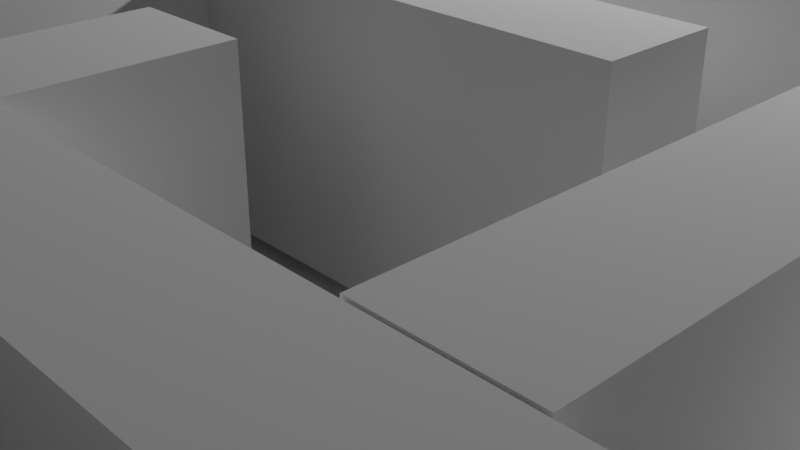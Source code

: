 # Source: labyrinth.blend  (saved by Blender 2.82.7; exported with 4.5.12 LTS)
import bpy
from mathutils import Matrix  # noqa: F401  (used for matrix-valued properties, if any)

bpy.ops.wm.read_factory_settings(use_empty=True)
scene = bpy.context.scene
scene.name = 'Scene'

# ---- collections
col_collection = bpy.data.collections.new('Collection'); scene.collection.children.link(col_collection)
col_maze_inner = bpy.data.collections.new('maze_inner'); scene.collection.children.link(col_maze_inner)

# ---- materials (node trees are filled in below, after node groups)
mat_material = bpy.data.materials.new('Material')
mat_material.alpha_threshold = 0.0
mat_material.use_transparent_shadow = False
mat_material.line_color = (0.0, 0.0, 0.0, 1.0)

# ---- material node trees
mat_material.use_nodes = True; mat_material.node_tree.nodes.clear()
_N = mat_material.node_tree.nodes; _L = mat_material.node_tree.links
n0 = _N.new('ShaderNodeOutputMaterial'); n0.name = 'Material Output'; n0.location = (300, 300)
n1 = _N.new('ShaderNodeBsdfPrincipled'); n1.name = 'Principled BSDF'; n1.location = (10, 300)
n1.distribution = 'GGX'
n1.subsurface_method = 'BURLEY'
n1.inputs[2].default_value = 0.4
n1.inputs[3].default_value = 1.45
n1.inputs[27].default_value = (0.0, 0.0, 0.0, 1.0)
n1.inputs[28].default_value = 1.0
_L.new(n1.outputs[0], n0.inputs[0])
n0.is_active_output = True

# ---- world
world_world = bpy.data.worlds.new('World'); scene.world = world_world
world_world.use_nodes = True; world_world.node_tree.nodes.clear()
_N = world_world.node_tree.nodes; _L = world_world.node_tree.links
n0 = _N.new('ShaderNodeOutputWorld'); n0.name = 'World Output'; n0.location = (300, 300)
n1 = _N.new('ShaderNodeBackground'); n1.name = 'Background'; n1.location = (10, 300)
n1.inputs[0].default_value = (0.05088, 0.05088, 0.05088, 1.0)
_L.new(n1.outputs[0], n0.inputs[0])
n0.is_active_output = True
world_world.color = (0.05088, 0.05088, 0.05088)
world_world.use_sun_shadow = False
world_world.sun_shadow_jitter_overblur = 0.0

# ---- cameras
cam_camera = bpy.data.cameras.new('Camera')
cam_camera.clip_end = 100.0
cam_camera.ortho_scale = 7.314

# ---- lights
light_light = bpy.data.lights.new('Light', 'POINT')
light_light.transmission_factor = 0.0
light_light.energy = 1000.0
light_light.shadow_soft_size = 0.1
light_light.shadow_maximum_resolution = 0.006
light_light.use_absolute_resolution = True

# ---- meshes
me_cube = bpy.data.meshes.new('Cube')
me_cube.from_pydata([(1.0, 1.0, 1.0), (1.0, 1.0, -1.0), (1.0, -1.0, 1.0), (1.0, -1.0, -1.0), (-1.0, 1.0, 1.0), (-1.0, 1.0, -1.0), (-1.0, -1.0, 1.0), (-1.0, -1.0, -1.0), (0.8881, 0.8881, 2.349), (0.8881, -0.8881, 2.349), (-0.8881, 0.8881, 2.349), (-0.8881, -0.8881, 2.349), (0.8881, 0.8881, 2.747), (0.8881, -0.8881, 2.747), (-0.8881, 0.8881, 2.747), (-0.8881, -0.8881, 2.747), (0.8243, 0.8243, 2.901), (0.8243, -0.8243, 2.901), (-0.8243, 0.8243, 2.901), (-0.8243, -0.8243, 2.901), (-0.8243, -0.8243, 2.901), (-0.8243, 0.8243, 2.901), (0.8243, -0.8243, 2.901), (0.8243, 0.8243, 2.901), (-0.8243, -0.8243, 1.143), (-0.8243, 0.8243, 1.143), (0.8243, -0.8243, 1.143), (0.8243, 0.8243, 1.143), (-0.8243, -0.8243, 2.901), (-0.8243, 0.8243, 2.901), (0.8243, -0.8243, 2.901), (0.8243, 0.8243, 2.901), (-0.8243, -0.8243, 2.901), (-0.8243, 0.8243, 2.901), (0.8243, -0.8243, 2.901), (0.8243, 0.8243, 2.901)], [], [(4, 6, 11, 10), (3, 2, 6, 7), (7, 6, 4, 5), (5, 1, 3, 7), (1, 0, 2, 3), (5, 4, 0, 1), (10, 11, 15, 14), (2, 0, 8, 9), (0, 4, 10, 8), (6, 2, 9, 11), (12, 14, 18, 16), (11, 9, 13, 15), (8, 10, 14, 12), (9, 8, 12, 13), (19, 17, 22, 20), (13, 12, 16, 17), (14, 15, 19, 18), (15, 13, 17, 19), (16, 18, 21, 23), (17, 16, 23, 22), (18, 19, 20, 21), (23, 21, 25, 27), (27, 25, 24, 26), (21, 20, 24, 25), (20, 22, 26, 24), (22, 23, 27, 26), (20, 21, 29, 28), (22, 20, 28, 30), (23, 22, 30, 31), (21, 23, 31, 29), (31, 30, 34, 35), (30, 28, 32, 34), (28, 29, 33, 32), (29, 31, 35, 33)])
_uv = me_cube.uv_layers.new(name='UVMap')
_uv.uv.foreach_set('vector', [0.625, 0.25, 0.625, 0.0, 0.625, 0.0, 0.625, 0.25, 0.375, 0.75, 0.625, 0.75, 0.625, 1.0, 0.375, 1.0, 0.375, 0.0, 0.625, 0.0, 0.625, 0.25, 0.375, 0.25, 0.125, 0.5, 0.375, 0.5, 0.375, 0.75, 0.125, 0.75, 0.375, 0.5, 0.625, 0.5, 0.625, 0.75, 0.375, 0.75, 0.375, 0.25, 0.625, 0.25, 0.625, 0.5, 0.375, 0.5, 0.625, 0.25, 0.625, 0.0, 0.625, 0.0, 0.625, 0.25, 0.625, 0.75, 0.625, 0.5, 0.625, 0.5, 0.625, 0.75, 0.625, 0.5, 0.625, 0.25, 0.625, 0.25, 0.625, 0.5, 0.625, 1.0, 0.625, 0.75, 0.625, 0.75, 0.625, 1.0, 0.625, 0.5, 0.625, 0.25, 4.172e-07, 1.49e-07, 0.6303, 0.5053, 0.625, 1.0, 0.625, 0.75, 0.625, 0.75, 0.625, 1.0, 0.625, 0.5, 0.625, 0.25, 0.625, 0.25, 0.625, 0.5, 0.625, 0.75, 0.625, 0.5, 0.625, 0.5, 0.625, 0.75, 0.0, 0.0, 0.6303, 0.7447, 0.6303, 0.7447, 0.0, 0.0, 0.625, 0.75, 0.625, 0.5, 0.6303, 0.5053, 0.6303, 0.7447, 0.625, 0.25, 0.625, 0.0, 8.345e-07, 0.0, 4.172e-07, 1.49e-07, 0.625, 1.0, 0.625, 0.75, 0.6303, 0.7447, 0.0, 0.0, 0.6303, 0.5053, 4.172e-07, 1.49e-07, 4.172e-07, 1.49e-07, 0.6303, 0.5053, 0.6303, 0.7447, 0.6303, 0.5053, 0.6303, 0.5053, 0.6303, 0.7447, 4.172e-07, 1.49e-07, 8.345e-07, 0.0, 8.345e-07, 0.0, 4.172e-07, 1.49e-07, 0.6303, 0.5053, 4.172e-07, 1.49e-07, 4.172e-07, 1.49e-07, 0.6303, 0.5053, 0.6303, 0.5053, 0.8697, 0.5053, 0.8697, 0.7447, 0.6303, 0.7447, 4.172e-07, 1.49e-07, 8.345e-07, 0.0, 8.345e-07, 0.0, 4.172e-07, 1.49e-07, 0.0, 0.0, 0.6303, 0.7447, 0.6303, 0.7447, 0.0, 0.0, 0.6303, 0.7447, 0.6303, 0.5053, 0.6303, 0.5053, 0.6303, 0.7447, 8.345e-07, 0.0, 4.172e-07, 1.49e-07, 4.172e-07, 1.49e-07, 8.345e-07, 0.0, 0.6303, 0.7447, 0.0, 0.0, 0.0, 0.0, 0.6303, 0.7447, 0.6303, 0.5053, 0.6303, 0.7447, 0.6303, 0.7447, 0.6303, 0.5053, 4.172e-07, 1.49e-07, 0.6303, 0.5053, 0.6303, 0.5053, 4.172e-07, 1.49e-07, 0.6303, 0.5053, 0.6303, 0.7447, 0.6303, 0.7447, 0.6303, 0.5053, 0.6303, 0.7447, 0.0, 0.0, 0.0, 0.0, 0.6303, 0.7447, 8.345e-07, 0.0, 4.172e-07, 1.49e-07, 4.172e-07, 1.49e-07, 8.345e-07, 0.0, 4.172e-07, 1.49e-07, 0.6303, 0.5053, 0.6303, 0.5053, 4.172e-07, 1.49e-07])
me_cube.materials.append(mat_material)
me_cube.use_remesh_preserve_volume = False
me_cube.use_remesh_preserve_attributes = False
me_cube.use_mirror_vertex_groups = False
me_cube.update()
me_cube_001 = bpy.data.meshes.new('Cube.001')
me_cube_001.from_pydata([(-1.0, -1.0, -1.0), (-1.0, -1.0, 1.0), (-1.0, 1.0, -1.0), (-1.0, 1.0, 1.0), (1.0, -1.0, -1.0), (1.0, -1.0, 1.0), (1.0, 1.0, -1.0), (1.0, 1.0, 1.0)], [], [(0, 1, 3, 2), (2, 3, 7, 6), (6, 7, 5, 4), (4, 5, 1, 0), (2, 6, 4, 0), (7, 3, 1, 5)])
_uv = me_cube_001.uv_layers.new(name='UVMap')
_uv.uv.foreach_set('vector', [0.375, 0.0, 0.625, 0.0, 0.625, 0.25, 0.375, 0.25, 0.375, 0.25, 0.625, 0.25, 0.625, 0.5, 0.375, 0.5, 0.375, 0.5, 0.625, 0.5, 0.625, 0.75, 0.375, 0.75, 0.375, 0.75, 0.625, 0.75, 0.625, 1.0, 0.375, 1.0, 0.125, 0.5, 0.375, 0.5, 0.375, 0.75, 0.125, 0.75, 0.625, 0.5, 0.875, 0.5, 0.875, 0.75, 0.625, 0.75])
me_cube_001.use_remesh_fix_poles = True
me_cube_001.use_remesh_preserve_attributes = False
me_cube_001.use_mirror_vertex_groups = False
me_cube_001.update()
me_cube_002 = bpy.data.meshes.new('Cube.002')
me_cube_002.from_pydata([(-1.0, -1.0, -1.0), (-1.0, -1.0, 1.0), (-1.0, 1.0, -1.0), (-1.0, 1.0, 1.0), (1.0, -1.0, -1.0), (1.0, -1.0, 1.0), (1.0, 1.0, -1.0), (1.0, 1.0, 1.0)], [], [(0, 1, 3, 2), (2, 3, 7, 6), (6, 7, 5, 4), (4, 5, 1, 0), (2, 6, 4, 0), (7, 3, 1, 5)])
_uv = me_cube_002.uv_layers.new(name='UVMap')
_uv.uv.foreach_set('vector', [0.375, 0.0, 0.625, 0.0, 0.625, 0.25, 0.375, 0.25, 0.375, 0.25, 0.625, 0.25, 0.625, 0.5, 0.375, 0.5, 0.375, 0.5, 0.625, 0.5, 0.625, 0.75, 0.375, 0.75, 0.375, 0.75, 0.625, 0.75, 0.625, 1.0, 0.375, 1.0, 0.125, 0.5, 0.375, 0.5, 0.375, 0.75, 0.125, 0.75, 0.625, 0.5, 0.875, 0.5, 0.875, 0.75, 0.625, 0.75])
me_cube_002.use_remesh_fix_poles = True
me_cube_002.use_remesh_preserve_attributes = False
me_cube_002.use_mirror_vertex_groups = False
me_cube_002.update()
me_cube_003 = bpy.data.meshes.new('Cube.003')
me_cube_003.from_pydata([(-1.0, -1.0, -1.0), (-1.0, -1.0, 1.0), (-1.0, 1.0, -1.0), (-1.0, 1.0, 1.0), (1.0, -1.0, -1.0), (1.0, -1.0, 1.0), (1.0, 1.0, -1.0), (1.0, 1.0, 1.0)], [], [(0, 1, 3, 2), (2, 3, 7, 6), (6, 7, 5, 4), (4, 5, 1, 0), (2, 6, 4, 0), (7, 3, 1, 5)])
_uv = me_cube_003.uv_layers.new(name='UVMap')
_uv.uv.foreach_set('vector', [0.375, 0.0, 0.625, 0.0, 0.625, 0.25, 0.375, 0.25, 0.375, 0.25, 0.625, 0.25, 0.625, 0.5, 0.375, 0.5, 0.375, 0.5, 0.625, 0.5, 0.625, 0.75, 0.375, 0.75, 0.375, 0.75, 0.625, 0.75, 0.625, 1.0, 0.375, 1.0, 0.125, 0.5, 0.375, 0.5, 0.375, 0.75, 0.125, 0.75, 0.625, 0.5, 0.875, 0.5, 0.875, 0.75, 0.625, 0.75])
me_cube_003.use_remesh_fix_poles = True
me_cube_003.use_remesh_preserve_attributes = False
me_cube_003.use_mirror_vertex_groups = False
me_cube_003.update()
me_cube_004 = bpy.data.meshes.new('Cube.004')
me_cube_004.from_pydata([(-1.0, -1.0, -1.0), (-1.0, -1.0, 1.0), (-1.0, 1.0, -1.0), (-1.0, 1.0, 1.0), (1.0, -1.0, -1.0), (1.0, -1.0, 1.0), (1.0, 1.0, -1.0), (1.0, 1.0, 1.0)], [], [(0, 1, 3, 2), (2, 3, 7, 6), (6, 7, 5, 4), (4, 5, 1, 0), (2, 6, 4, 0), (7, 3, 1, 5)])
_uv = me_cube_004.uv_layers.new(name='UVMap')
_uv.uv.foreach_set('vector', [0.375, 0.0, 0.625, 0.0, 0.625, 0.25, 0.375, 0.25, 0.375, 0.25, 0.625, 0.25, 0.625, 0.5, 0.375, 0.5, 0.375, 0.5, 0.625, 0.5, 0.625, 0.75, 0.375, 0.75, 0.375, 0.75, 0.625, 0.75, 0.625, 1.0, 0.375, 1.0, 0.125, 0.5, 0.375, 0.5, 0.375, 0.75, 0.125, 0.75, 0.625, 0.5, 0.875, 0.5, 0.875, 0.75, 0.625, 0.75])
me_cube_004.use_remesh_fix_poles = True
me_cube_004.use_remesh_preserve_attributes = False
me_cube_004.use_mirror_vertex_groups = False
me_cube_004.update()
me_cube_005 = bpy.data.meshes.new('Cube.005')
me_cube_005.from_pydata([(-1.0, -1.0, -1.0), (-1.0, -1.0, 1.0), (-1.0, 1.0, -1.0), (-1.0, 1.0, 1.0), (1.0, -1.0, -1.0), (1.0, -1.0, 1.0), (1.0, 1.0, -1.0), (1.0, 1.0, 1.0)], [], [(0, 1, 3, 2), (2, 3, 7, 6), (6, 7, 5, 4), (4, 5, 1, 0), (2, 6, 4, 0), (7, 3, 1, 5)])
_uv = me_cube_005.uv_layers.new(name='UVMap')
_uv.uv.foreach_set('vector', [0.375, 0.0, 0.625, 0.0, 0.625, 0.25, 0.375, 0.25, 0.375, 0.25, 0.625, 0.25, 0.625, 0.5, 0.375, 0.5, 0.375, 0.5, 0.625, 0.5, 0.625, 0.75, 0.375, 0.75, 0.375, 0.75, 0.625, 0.75, 0.625, 1.0, 0.375, 1.0, 0.125, 0.5, 0.375, 0.5, 0.375, 0.75, 0.125, 0.75, 0.625, 0.5, 0.875, 0.5, 0.875, 0.75, 0.625, 0.75])
me_cube_005.use_remesh_fix_poles = True
me_cube_005.use_remesh_preserve_attributes = False
me_cube_005.use_mirror_vertex_groups = False
me_cube_005.update()
me_cube_006 = bpy.data.meshes.new('Cube.006')
me_cube_006.from_pydata([(-1.0, -1.0, -1.0), (-1.0, -1.0, 1.0), (-1.0, 1.0, -1.0), (-1.0, 1.0, 1.0), (1.0, -1.0, -1.0), (1.0, -1.0, 1.0), (1.0, 1.0, -1.0), (1.0, 1.0, 1.0)], [], [(0, 1, 3, 2), (2, 3, 7, 6), (6, 7, 5, 4), (4, 5, 1, 0), (2, 6, 4, 0), (7, 3, 1, 5)])
_uv = me_cube_006.uv_layers.new(name='UVMap')
_uv.uv.foreach_set('vector', [0.375, 0.0, 0.625, 0.0, 0.625, 0.25, 0.375, 0.25, 0.375, 0.25, 0.625, 0.25, 0.625, 0.5, 0.375, 0.5, 0.375, 0.5, 0.625, 0.5, 0.625, 0.75, 0.375, 0.75, 0.375, 0.75, 0.625, 0.75, 0.625, 1.0, 0.375, 1.0, 0.125, 0.5, 0.375, 0.5, 0.375, 0.75, 0.125, 0.75, 0.625, 0.5, 0.875, 0.5, 0.875, 0.75, 0.625, 0.75])
me_cube_006.use_remesh_fix_poles = True
me_cube_006.use_remesh_preserve_attributes = False
me_cube_006.use_mirror_vertex_groups = False
me_cube_006.update()
me_cube_008 = bpy.data.meshes.new('Cube.008')
me_cube_008.from_pydata([(-1.0, -1.0, -1.0), (-1.0, -1.0, 1.0), (-1.0, 1.0, -1.0), (-1.0, 1.0, 1.0), (1.0, -1.0, -1.0), (1.0, -1.0, 1.0), (1.0, 1.0, -1.0), (1.0, 1.0, 1.0)], [], [(0, 1, 3, 2), (2, 3, 7, 6), (6, 7, 5, 4), (4, 5, 1, 0), (2, 6, 4, 0), (7, 3, 1, 5)])
_uv = me_cube_008.uv_layers.new(name='UVMap')
_uv.uv.foreach_set('vector', [0.375, 0.0, 0.625, 0.0, 0.625, 0.25, 0.375, 0.25, 0.375, 0.25, 0.625, 0.25, 0.625, 0.5, 0.375, 0.5, 0.375, 0.5, 0.625, 0.5, 0.625, 0.75, 0.375, 0.75, 0.375, 0.75, 0.625, 0.75, 0.625, 1.0, 0.375, 1.0, 0.125, 0.5, 0.375, 0.5, 0.375, 0.75, 0.125, 0.75, 0.625, 0.5, 0.875, 0.5, 0.875, 0.75, 0.625, 0.75])
me_cube_008.use_remesh_fix_poles = True
me_cube_008.use_remesh_preserve_attributes = False
me_cube_008.use_mirror_vertex_groups = False
me_cube_008.update()
me_cube_009 = bpy.data.meshes.new('Cube.009')
me_cube_009.from_pydata([(-1.0, -1.0, -1.0), (-1.0, -1.0, 1.0), (-1.0, 1.0, -1.0), (-1.0, 1.0, 1.0), (1.0, -1.0, -1.0), (1.0, -1.0, 1.0), (1.0, 1.0, -1.0), (1.0, 1.0, 1.0)], [], [(0, 1, 3, 2), (2, 3, 7, 6), (6, 7, 5, 4), (4, 5, 1, 0), (2, 6, 4, 0), (7, 3, 1, 5)])
_uv = me_cube_009.uv_layers.new(name='UVMap')
_uv.uv.foreach_set('vector', [0.375, 0.0, 0.625, 0.0, 0.625, 0.25, 0.375, 0.25, 0.375, 0.25, 0.625, 0.25, 0.625, 0.5, 0.375, 0.5, 0.375, 0.5, 0.625, 0.5, 0.625, 0.75, 0.375, 0.75, 0.375, 0.75, 0.625, 0.75, 0.625, 1.0, 0.375, 1.0, 0.125, 0.5, 0.375, 0.5, 0.375, 0.75, 0.125, 0.75, 0.625, 0.5, 0.875, 0.5, 0.875, 0.75, 0.625, 0.75])
me_cube_009.use_remesh_fix_poles = True
me_cube_009.use_remesh_preserve_attributes = False
me_cube_009.use_mirror_vertex_groups = False
me_cube_009.update()
me_cube_010 = bpy.data.meshes.new('Cube.010')
me_cube_010.from_pydata([(-1.0, -1.0, -1.0), (-1.0, -1.0, 1.0), (-1.0, 1.0, -1.0), (-1.0, 1.0, 1.0), (1.0, -1.0, -1.0), (1.0, -1.0, 1.0), (1.0, 1.0, -1.0), (1.0, 1.0, 1.0)], [], [(0, 1, 3, 2), (2, 3, 7, 6), (6, 7, 5, 4), (4, 5, 1, 0), (2, 6, 4, 0), (7, 3, 1, 5)])
_uv = me_cube_010.uv_layers.new(name='UVMap')
_uv.uv.foreach_set('vector', [0.375, 0.0, 0.625, 0.0, 0.625, 0.25, 0.375, 0.25, 0.375, 0.25, 0.625, 0.25, 0.625, 0.5, 0.375, 0.5, 0.375, 0.5, 0.625, 0.5, 0.625, 0.75, 0.375, 0.75, 0.375, 0.75, 0.625, 0.75, 0.625, 1.0, 0.375, 1.0, 0.125, 0.5, 0.375, 0.5, 0.375, 0.75, 0.125, 0.75, 0.625, 0.5, 0.875, 0.5, 0.875, 0.75, 0.625, 0.75])
me_cube_010.use_remesh_fix_poles = True
me_cube_010.use_remesh_preserve_attributes = False
me_cube_010.use_mirror_vertex_groups = False
me_cube_010.update()
me_cube_012 = bpy.data.meshes.new('Cube.012')
me_cube_012.from_pydata([(-1.0, -1.0, -1.0), (-1.0, -1.0, 1.0), (-1.0, 1.0, -1.0), (-1.0, 1.0, 1.0), (1.0, -1.0, -1.0), (1.0, -1.0, 1.0), (1.0, 1.0, -1.0), (1.0, 1.0, 1.0)], [], [(0, 1, 3, 2), (2, 3, 7, 6), (6, 7, 5, 4), (4, 5, 1, 0), (2, 6, 4, 0), (7, 3, 1, 5)])
_uv = me_cube_012.uv_layers.new(name='UVMap')
_uv.uv.foreach_set('vector', [0.375, 0.0, 0.625, 0.0, 0.625, 0.25, 0.375, 0.25, 0.375, 0.25, 0.625, 0.25, 0.625, 0.5, 0.375, 0.5, 0.375, 0.5, 0.625, 0.5, 0.625, 0.75, 0.375, 0.75, 0.375, 0.75, 0.625, 0.75, 0.625, 1.0, 0.375, 1.0, 0.125, 0.5, 0.375, 0.5, 0.375, 0.75, 0.125, 0.75, 0.625, 0.5, 0.875, 0.5, 0.875, 0.75, 0.625, 0.75])
me_cube_012.use_remesh_fix_poles = True
me_cube_012.use_remesh_preserve_attributes = False
me_cube_012.use_mirror_vertex_groups = False
me_cube_012.update()
me_cube_013 = bpy.data.meshes.new('Cube.013')
me_cube_013.from_pydata([(-1.0, -1.0, -1.0), (-1.0, -1.0, 1.0), (-1.0, 1.0, -1.0), (-1.0, 1.0, 1.0), (1.0, -1.0, -1.0), (1.0, -1.0, 1.0), (1.0, 1.0, -1.0), (1.0, 1.0, 1.0)], [], [(0, 1, 3, 2), (2, 3, 7, 6), (6, 7, 5, 4), (4, 5, 1, 0), (2, 6, 4, 0), (7, 3, 1, 5)])
_uv = me_cube_013.uv_layers.new(name='UVMap')
_uv.uv.foreach_set('vector', [0.375, 0.0, 0.625, 0.0, 0.625, 0.25, 0.375, 0.25, 0.375, 0.25, 0.625, 0.25, 0.625, 0.5, 0.375, 0.5, 0.375, 0.5, 0.625, 0.5, 0.625, 0.75, 0.375, 0.75, 0.375, 0.75, 0.625, 0.75, 0.625, 1.0, 0.375, 1.0, 0.125, 0.5, 0.375, 0.5, 0.375, 0.75, 0.125, 0.75, 0.625, 0.5, 0.875, 0.5, 0.875, 0.75, 0.625, 0.75])
me_cube_013.use_remesh_fix_poles = True
me_cube_013.use_remesh_preserve_attributes = False
me_cube_013.use_mirror_vertex_groups = False
me_cube_013.update()
me_cube_014 = bpy.data.meshes.new('Cube.014')
me_cube_014.from_pydata([(-1.0, -1.0, -1.0), (-1.0, -1.0, 1.0), (-1.0, 1.0, -1.0), (-1.0, 1.0, 1.0), (1.0, -1.0, -1.0), (1.0, -1.0, 1.0), (1.0, 1.0, -1.0), (1.0, 1.0, 1.0)], [], [(0, 1, 3, 2), (2, 3, 7, 6), (6, 7, 5, 4), (4, 5, 1, 0), (2, 6, 4, 0), (7, 3, 1, 5)])
_uv = me_cube_014.uv_layers.new(name='UVMap')
_uv.uv.foreach_set('vector', [0.375, 0.0, 0.625, 0.0, 0.625, 0.25, 0.375, 0.25, 0.375, 0.25, 0.625, 0.25, 0.625, 0.5, 0.375, 0.5, 0.375, 0.5, 0.625, 0.5, 0.625, 0.75, 0.375, 0.75, 0.375, 0.75, 0.625, 0.75, 0.625, 1.0, 0.375, 1.0, 0.125, 0.5, 0.375, 0.5, 0.375, 0.75, 0.125, 0.75, 0.625, 0.5, 0.875, 0.5, 0.875, 0.75, 0.625, 0.75])
me_cube_014.use_remesh_fix_poles = True
me_cube_014.use_remesh_preserve_attributes = False
me_cube_014.use_mirror_vertex_groups = False
me_cube_014.update()
me_cube_015 = bpy.data.meshes.new('Cube.015')
me_cube_015.from_pydata([(-1.0, -1.0, -1.0), (-1.0, -1.0, 1.0), (-1.0, 1.0, -1.0), (-1.0, 1.0, 1.0), (1.0, -1.0, -1.0), (1.0, -1.0, 1.0), (1.0, 1.0, -1.0), (1.0, 1.0, 1.0)], [], [(0, 1, 3, 2), (2, 3, 7, 6), (6, 7, 5, 4), (4, 5, 1, 0), (2, 6, 4, 0), (7, 3, 1, 5)])
_uv = me_cube_015.uv_layers.new(name='UVMap')
_uv.uv.foreach_set('vector', [0.375, 0.0, 0.625, 0.0, 0.625, 0.25, 0.375, 0.25, 0.375, 0.25, 0.625, 0.25, 0.625, 0.5, 0.375, 0.5, 0.375, 0.5, 0.625, 0.5, 0.625, 0.75, 0.375, 0.75, 0.375, 0.75, 0.625, 0.75, 0.625, 1.0, 0.375, 1.0, 0.125, 0.5, 0.375, 0.5, 0.375, 0.75, 0.125, 0.75, 0.625, 0.5, 0.875, 0.5, 0.875, 0.75, 0.625, 0.75])
me_cube_015.use_remesh_fix_poles = True
me_cube_015.use_remesh_preserve_attributes = False
me_cube_015.use_mirror_vertex_groups = False
me_cube_015.update()
me_cube_016 = bpy.data.meshes.new('Cube.016')
me_cube_016.from_pydata([(-1.0, -1.0, -1.0), (-1.0, -1.0, 1.0), (-1.0, 1.0, -1.0), (-1.0, 1.0, 1.0), (1.0, -1.0, -1.0), (1.0, -1.0, 1.0), (1.0, 1.0, -1.0), (1.0, 1.0, 1.0)], [], [(0, 1, 3, 2), (2, 3, 7, 6), (6, 7, 5, 4), (4, 5, 1, 0), (2, 6, 4, 0), (7, 3, 1, 5)])
_uv = me_cube_016.uv_layers.new(name='UVMap')
_uv.uv.foreach_set('vector', [0.375, 0.0, 0.625, 0.0, 0.625, 0.25, 0.375, 0.25, 0.375, 0.25, 0.625, 0.25, 0.625, 0.5, 0.375, 0.5, 0.375, 0.5, 0.625, 0.5, 0.625, 0.75, 0.375, 0.75, 0.375, 0.75, 0.625, 0.75, 0.625, 1.0, 0.375, 1.0, 0.125, 0.5, 0.375, 0.5, 0.375, 0.75, 0.125, 0.75, 0.625, 0.5, 0.875, 0.5, 0.875, 0.75, 0.625, 0.75])
me_cube_016.use_remesh_fix_poles = True
me_cube_016.use_remesh_preserve_attributes = False
me_cube_016.use_mirror_vertex_groups = False
me_cube_016.update()
me_cube_017 = bpy.data.meshes.new('Cube.017')
me_cube_017.from_pydata([(-1.0, -1.0, -1.0), (-1.0, -1.0, 1.0), (-1.0, 1.0, -1.0), (-1.0, 1.0, 1.0), (1.0, -1.0, -1.0), (1.0, -1.0, 1.0), (1.0, 1.0, -1.0), (1.0, 1.0, 1.0)], [], [(0, 1, 3, 2), (2, 3, 7, 6), (6, 7, 5, 4), (4, 5, 1, 0), (2, 6, 4, 0), (7, 3, 1, 5)])
_uv = me_cube_017.uv_layers.new(name='UVMap')
_uv.uv.foreach_set('vector', [0.375, 0.0, 0.625, 0.0, 0.625, 0.25, 0.375, 0.25, 0.375, 0.25, 0.625, 0.25, 0.625, 0.5, 0.375, 0.5, 0.375, 0.5, 0.625, 0.5, 0.625, 0.75, 0.375, 0.75, 0.375, 0.75, 0.625, 0.75, 0.625, 1.0, 0.375, 1.0, 0.125, 0.5, 0.375, 0.5, 0.375, 0.75, 0.125, 0.75, 0.625, 0.5, 0.875, 0.5, 0.875, 0.75, 0.625, 0.75])
me_cube_017.use_remesh_fix_poles = True
me_cube_017.use_remesh_preserve_attributes = False
me_cube_017.use_mirror_vertex_groups = False
me_cube_017.update()
me_cube_018 = bpy.data.meshes.new('Cube.018')
me_cube_018.from_pydata([(-1.0, -1.0, -1.0), (-1.0, -1.0, 1.0), (-1.0, 1.0, -1.0), (-1.0, 1.0, 1.0), (1.0, -1.0, -1.0), (1.0, -1.0, 1.0), (1.0, 1.0, -1.0), (1.0, 1.0, 1.0)], [], [(0, 1, 3, 2), (2, 3, 7, 6), (6, 7, 5, 4), (4, 5, 1, 0), (2, 6, 4, 0), (7, 3, 1, 5)])
_uv = me_cube_018.uv_layers.new(name='UVMap')
_uv.uv.foreach_set('vector', [0.375, 0.0, 0.625, 0.0, 0.625, 0.25, 0.375, 0.25, 0.375, 0.25, 0.625, 0.25, 0.625, 0.5, 0.375, 0.5, 0.375, 0.5, 0.625, 0.5, 0.625, 0.75, 0.375, 0.75, 0.375, 0.75, 0.625, 0.75, 0.625, 1.0, 0.375, 1.0, 0.125, 0.5, 0.375, 0.5, 0.375, 0.75, 0.125, 0.75, 0.625, 0.5, 0.875, 0.5, 0.875, 0.75, 0.625, 0.75])
me_cube_018.use_remesh_fix_poles = True
me_cube_018.use_remesh_preserve_attributes = False
me_cube_018.use_mirror_vertex_groups = False
me_cube_018.update()
me_cube_019 = bpy.data.meshes.new('Cube.019')
me_cube_019.from_pydata([(-1.0, -1.0, -1.0), (-1.0, -1.0, 1.0), (-1.0, 1.0, -1.0), (-1.0, 1.0, 1.0), (1.0, -1.0, -1.0), (1.0, -1.0, 1.0), (1.0, 1.0, -1.0), (1.0, 1.0, 1.0)], [], [(0, 1, 3, 2), (2, 3, 7, 6), (6, 7, 5, 4), (4, 5, 1, 0), (2, 6, 4, 0), (7, 3, 1, 5)])
_uv = me_cube_019.uv_layers.new(name='UVMap')
_uv.uv.foreach_set('vector', [0.375, 0.0, 0.625, 0.0, 0.625, 0.25, 0.375, 0.25, 0.375, 0.25, 0.625, 0.25, 0.625, 0.5, 0.375, 0.5, 0.375, 0.5, 0.625, 0.5, 0.625, 0.75, 0.375, 0.75, 0.375, 0.75, 0.625, 0.75, 0.625, 1.0, 0.375, 1.0, 0.125, 0.5, 0.375, 0.5, 0.375, 0.75, 0.125, 0.75, 0.625, 0.5, 0.875, 0.5, 0.875, 0.75, 0.625, 0.75])
me_cube_019.use_remesh_fix_poles = True
me_cube_019.use_remesh_preserve_attributes = False
me_cube_019.use_mirror_vertex_groups = False
me_cube_019.update()
me_cube_020 = bpy.data.meshes.new('Cube.020')
me_cube_020.from_pydata([(-1.0, -1.0, -1.0), (-1.0, -1.0, 1.0), (-1.0, 1.0, -1.0), (-1.0, 1.0, 1.0), (1.0, -1.0, -1.0), (1.0, -1.0, 1.0), (1.0, 1.0, -1.0), (1.0, 1.0, 1.0)], [], [(0, 1, 3, 2), (2, 3, 7, 6), (6, 7, 5, 4), (4, 5, 1, 0), (2, 6, 4, 0), (7, 3, 1, 5)])
_uv = me_cube_020.uv_layers.new(name='UVMap')
_uv.uv.foreach_set('vector', [0.375, 0.0, 0.625, 0.0, 0.625, 0.25, 0.375, 0.25, 0.375, 0.25, 0.625, 0.25, 0.625, 0.5, 0.375, 0.5, 0.375, 0.5, 0.625, 0.5, 0.625, 0.75, 0.375, 0.75, 0.375, 0.75, 0.625, 0.75, 0.625, 1.0, 0.375, 1.0, 0.125, 0.5, 0.375, 0.5, 0.375, 0.75, 0.125, 0.75, 0.625, 0.5, 0.875, 0.5, 0.875, 0.75, 0.625, 0.75])
me_cube_020.use_remesh_fix_poles = True
me_cube_020.use_remesh_preserve_attributes = False
me_cube_020.use_mirror_vertex_groups = False
me_cube_020.update()
me_cube_021 = bpy.data.meshes.new('Cube.021')
me_cube_021.from_pydata([(-1.0, -1.0, -1.0), (-1.0, -1.0, 1.0), (-1.0, 1.0, -1.0), (-1.0, 1.0, 1.0), (1.0, -1.0, -1.0), (1.0, -1.0, 1.0), (1.0, 1.0, -1.0), (1.0, 1.0, 1.0)], [], [(0, 1, 3, 2), (2, 3, 7, 6), (6, 7, 5, 4), (4, 5, 1, 0), (2, 6, 4, 0), (7, 3, 1, 5)])
_uv = me_cube_021.uv_layers.new(name='UVMap')
_uv.uv.foreach_set('vector', [0.375, 0.0, 0.625, 0.0, 0.625, 0.25, 0.375, 0.25, 0.375, 0.25, 0.625, 0.25, 0.625, 0.5, 0.375, 0.5, 0.375, 0.5, 0.625, 0.5, 0.625, 0.75, 0.375, 0.75, 0.375, 0.75, 0.625, 0.75, 0.625, 1.0, 0.375, 1.0, 0.125, 0.5, 0.375, 0.5, 0.375, 0.75, 0.125, 0.75, 0.625, 0.5, 0.875, 0.5, 0.875, 0.75, 0.625, 0.75])
me_cube_021.use_remesh_fix_poles = True
me_cube_021.use_remesh_preserve_attributes = False
me_cube_021.use_mirror_vertex_groups = False
me_cube_021.update()
me_cube_022 = bpy.data.meshes.new('Cube.022')
me_cube_022.from_pydata([(-1.0, -1.0, -1.0), (-1.0, -1.0, 1.0), (-1.0, 1.0, -1.0), (-1.0, 1.0, 1.0), (1.0, -1.0, -1.0), (1.0, -1.0, 1.0), (1.0, 1.0, -1.0), (1.0, 1.0, 1.0)], [], [(0, 1, 3, 2), (2, 3, 7, 6), (6, 7, 5, 4), (4, 5, 1, 0), (2, 6, 4, 0), (7, 3, 1, 5)])
_uv = me_cube_022.uv_layers.new(name='UVMap')
_uv.uv.foreach_set('vector', [0.375, 0.0, 0.625, 0.0, 0.625, 0.25, 0.375, 0.25, 0.375, 0.25, 0.625, 0.25, 0.625, 0.5, 0.375, 0.5, 0.375, 0.5, 0.625, 0.5, 0.625, 0.75, 0.375, 0.75, 0.375, 0.75, 0.625, 0.75, 0.625, 1.0, 0.375, 1.0, 0.125, 0.5, 0.375, 0.5, 0.375, 0.75, 0.125, 0.75, 0.625, 0.5, 0.875, 0.5, 0.875, 0.75, 0.625, 0.75])
me_cube_022.use_remesh_fix_poles = True
me_cube_022.use_remesh_preserve_attributes = False
me_cube_022.use_mirror_vertex_groups = False
me_cube_022.update()
me_cube_023 = bpy.data.meshes.new('Cube.023')
me_cube_023.from_pydata([(-1.0, -1.0, -1.0), (-1.0, -1.0, 1.0), (-1.0, 1.0, -1.0), (-1.0, 1.0, 1.0), (1.0, -1.0, -1.0), (1.0, -1.0, 1.0), (1.0, 1.0, -1.0), (1.0, 1.0, 1.0)], [], [(0, 1, 3, 2), (2, 3, 7, 6), (6, 7, 5, 4), (4, 5, 1, 0), (2, 6, 4, 0), (7, 3, 1, 5)])
_uv = me_cube_023.uv_layers.new(name='UVMap')
_uv.uv.foreach_set('vector', [0.375, 0.0, 0.625, 0.0, 0.625, 0.25, 0.375, 0.25, 0.375, 0.25, 0.625, 0.25, 0.625, 0.5, 0.375, 0.5, 0.375, 0.5, 0.625, 0.5, 0.625, 0.75, 0.375, 0.75, 0.375, 0.75, 0.625, 0.75, 0.625, 1.0, 0.375, 1.0, 0.125, 0.5, 0.375, 0.5, 0.375, 0.75, 0.125, 0.75, 0.625, 0.5, 0.875, 0.5, 0.875, 0.75, 0.625, 0.75])
me_cube_023.use_remesh_fix_poles = True
me_cube_023.use_remesh_preserve_attributes = False
me_cube_023.use_mirror_vertex_groups = False
me_cube_023.update()
me_cube_024 = bpy.data.meshes.new('Cube.024')
me_cube_024.from_pydata([(-1.0, -1.0, -1.0), (-1.0, -1.0, 1.0), (-1.0, 1.0, -1.0), (-1.0, 1.0, 1.0), (1.0, -1.0, -1.0), (1.0, -1.0, 1.0), (1.0, 1.0, -1.0), (1.0, 1.0, 1.0)], [], [(0, 1, 3, 2), (2, 3, 7, 6), (6, 7, 5, 4), (4, 5, 1, 0), (2, 6, 4, 0), (7, 3, 1, 5)])
_uv = me_cube_024.uv_layers.new(name='UVMap')
_uv.uv.foreach_set('vector', [0.375, 0.0, 0.625, 0.0, 0.625, 0.25, 0.375, 0.25, 0.375, 0.25, 0.625, 0.25, 0.625, 0.5, 0.375, 0.5, 0.375, 0.5, 0.625, 0.5, 0.625, 0.75, 0.375, 0.75, 0.375, 0.75, 0.625, 0.75, 0.625, 1.0, 0.375, 1.0, 0.125, 0.5, 0.375, 0.5, 0.375, 0.75, 0.125, 0.75, 0.625, 0.5, 0.875, 0.5, 0.875, 0.75, 0.625, 0.75])
me_cube_024.use_remesh_fix_poles = True
me_cube_024.use_remesh_preserve_attributes = False
me_cube_024.use_mirror_vertex_groups = False
me_cube_024.update()
me_cube_025 = bpy.data.meshes.new('Cube.025')
me_cube_025.from_pydata([(-1.0, -1.0, -1.0), (-1.0, -1.0, 1.0), (-1.0, 1.0, -1.0), (-1.0, 1.0, 1.0), (1.0, -1.0, -1.0), (1.0, -1.0, 1.0), (1.0, 1.0, -1.0), (1.0, 1.0, 1.0)], [], [(0, 1, 3, 2), (2, 3, 7, 6), (6, 7, 5, 4), (4, 5, 1, 0), (2, 6, 4, 0), (7, 3, 1, 5)])
_uv = me_cube_025.uv_layers.new(name='UVMap')
_uv.uv.foreach_set('vector', [0.375, 0.0, 0.625, 0.0, 0.625, 0.25, 0.375, 0.25, 0.375, 0.25, 0.625, 0.25, 0.625, 0.5, 0.375, 0.5, 0.375, 0.5, 0.625, 0.5, 0.625, 0.75, 0.375, 0.75, 0.375, 0.75, 0.625, 0.75, 0.625, 1.0, 0.375, 1.0, 0.125, 0.5, 0.375, 0.5, 0.375, 0.75, 0.125, 0.75, 0.625, 0.5, 0.875, 0.5, 0.875, 0.75, 0.625, 0.75])
me_cube_025.use_remesh_fix_poles = True
me_cube_025.use_remesh_preserve_attributes = False
me_cube_025.use_mirror_vertex_groups = False
me_cube_025.update()
me_cube_026 = bpy.data.meshes.new('Cube.026')
me_cube_026.from_pydata([(-1.0, -1.0, -1.0), (-1.0, -1.0, 1.0), (-1.0, 1.0, -1.0), (-1.0, 1.0, 1.0), (1.0, -1.0, -1.0), (1.0, -1.0, 1.0), (1.0, 1.0, -1.0), (1.0, 1.0, 1.0)], [], [(0, 1, 3, 2), (2, 3, 7, 6), (6, 7, 5, 4), (4, 5, 1, 0), (2, 6, 4, 0), (7, 3, 1, 5)])
_uv = me_cube_026.uv_layers.new(name='UVMap')
_uv.uv.foreach_set('vector', [0.375, 0.0, 0.625, 0.0, 0.625, 0.25, 0.375, 0.25, 0.375, 0.25, 0.625, 0.25, 0.625, 0.5, 0.375, 0.5, 0.375, 0.5, 0.625, 0.5, 0.625, 0.75, 0.375, 0.75, 0.375, 0.75, 0.625, 0.75, 0.625, 1.0, 0.375, 1.0, 0.125, 0.5, 0.375, 0.5, 0.375, 0.75, 0.125, 0.75, 0.625, 0.5, 0.875, 0.5, 0.875, 0.75, 0.625, 0.75])
me_cube_026.use_remesh_fix_poles = True
me_cube_026.use_remesh_preserve_attributes = False
me_cube_026.use_mirror_vertex_groups = False
me_cube_026.update()
me_cube_027 = bpy.data.meshes.new('Cube.027')
me_cube_027.from_pydata([(-1.0, -1.0, -1.0), (-1.0, -1.0, 1.0), (-1.0, 1.0, -1.0), (-1.0, 1.0, 1.0), (1.0, -1.0, -1.0), (1.0, -1.0, 1.0), (1.0, 1.0, -1.0), (1.0, 1.0, 1.0)], [], [(0, 1, 3, 2), (2, 3, 7, 6), (6, 7, 5, 4), (4, 5, 1, 0), (2, 6, 4, 0), (7, 3, 1, 5)])
_uv = me_cube_027.uv_layers.new(name='UVMap')
_uv.uv.foreach_set('vector', [0.375, 0.0, 0.625, 0.0, 0.625, 0.25, 0.375, 0.25, 0.375, 0.25, 0.625, 0.25, 0.625, 0.5, 0.375, 0.5, 0.375, 0.5, 0.625, 0.5, 0.625, 0.75, 0.375, 0.75, 0.375, 0.75, 0.625, 0.75, 0.625, 1.0, 0.375, 1.0, 0.125, 0.5, 0.375, 0.5, 0.375, 0.75, 0.125, 0.75, 0.625, 0.5, 0.875, 0.5, 0.875, 0.75, 0.625, 0.75])
me_cube_027.use_remesh_fix_poles = True
me_cube_027.use_remesh_preserve_attributes = False
me_cube_027.use_mirror_vertex_groups = False
me_cube_027.update()
me_cube_028 = bpy.data.meshes.new('Cube.028')
me_cube_028.from_pydata([(-1.0, -1.0, -1.0), (-1.0, -1.0, 1.0), (-1.0, 1.0, -1.0), (-1.0, 1.0, 1.0), (1.0, -1.0, -1.0), (1.0, -1.0, 1.0), (1.0, 1.0, -1.0), (1.0, 1.0, 1.0)], [], [(0, 1, 3, 2), (2, 3, 7, 6), (6, 7, 5, 4), (4, 5, 1, 0), (2, 6, 4, 0), (7, 3, 1, 5)])
_uv = me_cube_028.uv_layers.new(name='UVMap')
_uv.uv.foreach_set('vector', [0.375, 0.0, 0.625, 0.0, 0.625, 0.25, 0.375, 0.25, 0.375, 0.25, 0.625, 0.25, 0.625, 0.5, 0.375, 0.5, 0.375, 0.5, 0.625, 0.5, 0.625, 0.75, 0.375, 0.75, 0.375, 0.75, 0.625, 0.75, 0.625, 1.0, 0.375, 1.0, 0.125, 0.5, 0.375, 0.5, 0.375, 0.75, 0.125, 0.75, 0.625, 0.5, 0.875, 0.5, 0.875, 0.75, 0.625, 0.75])
me_cube_028.use_remesh_fix_poles = True
me_cube_028.use_remesh_preserve_attributes = False
me_cube_028.use_mirror_vertex_groups = False
me_cube_028.update()
me_cube_029 = bpy.data.meshes.new('Cube.029')
me_cube_029.from_pydata([(-1.0, -1.0, -1.0), (-1.0, -1.0, 1.0), (-1.0, 1.0, -1.0), (-1.0, 1.0, 1.0), (1.0, -1.0, -1.0), (1.0, -1.0, 1.0), (1.0, 1.0, -1.0), (1.0, 1.0, 1.0)], [], [(0, 1, 3, 2), (2, 3, 7, 6), (6, 7, 5, 4), (4, 5, 1, 0), (2, 6, 4, 0), (7, 3, 1, 5)])
_uv = me_cube_029.uv_layers.new(name='UVMap')
_uv.uv.foreach_set('vector', [0.375, 0.0, 0.625, 0.0, 0.625, 0.25, 0.375, 0.25, 0.375, 0.25, 0.625, 0.25, 0.625, 0.5, 0.375, 0.5, 0.375, 0.5, 0.625, 0.5, 0.625, 0.75, 0.375, 0.75, 0.375, 0.75, 0.625, 0.75, 0.625, 1.0, 0.375, 1.0, 0.125, 0.5, 0.375, 0.5, 0.375, 0.75, 0.125, 0.75, 0.625, 0.5, 0.875, 0.5, 0.875, 0.75, 0.625, 0.75])
me_cube_029.use_remesh_fix_poles = True
me_cube_029.use_remesh_preserve_attributes = False
me_cube_029.use_mirror_vertex_groups = False
me_cube_029.update()
me_cube_030 = bpy.data.meshes.new('Cube.030')
me_cube_030.from_pydata([(-1.0, -1.0, -1.0), (-1.0, -1.0, 1.0), (-1.0, 1.0, -1.0), (-1.0, 1.0, 1.0), (1.0, -1.0, -1.0), (1.0, -1.0, 1.0), (1.0, 1.0, -1.0), (1.0, 1.0, 1.0)], [], [(0, 1, 3, 2), (2, 3, 7, 6), (6, 7, 5, 4), (4, 5, 1, 0), (2, 6, 4, 0), (7, 3, 1, 5)])
_uv = me_cube_030.uv_layers.new(name='UVMap')
_uv.uv.foreach_set('vector', [0.375, 0.0, 0.625, 0.0, 0.625, 0.25, 0.375, 0.25, 0.375, 0.25, 0.625, 0.25, 0.625, 0.5, 0.375, 0.5, 0.375, 0.5, 0.625, 0.5, 0.625, 0.75, 0.375, 0.75, 0.375, 0.75, 0.625, 0.75, 0.625, 1.0, 0.375, 1.0, 0.125, 0.5, 0.375, 0.5, 0.375, 0.75, 0.125, 0.75, 0.625, 0.5, 0.875, 0.5, 0.875, 0.75, 0.625, 0.75])
me_cube_030.use_remesh_fix_poles = True
me_cube_030.use_remesh_preserve_attributes = False
me_cube_030.use_mirror_vertex_groups = False
me_cube_030.update()
me_cube_031 = bpy.data.meshes.new('Cube.031')
me_cube_031.from_pydata([(-1.0, -1.0, -1.0), (-1.0, -1.0, 1.0), (-1.0, 1.0, -1.0), (-1.0, 1.0, 1.0), (1.0, -1.0, -1.0), (1.0, -1.0, 1.0), (1.0, 1.0, -1.0), (1.0, 1.0, 1.0)], [], [(0, 1, 3, 2), (2, 3, 7, 6), (6, 7, 5, 4), (4, 5, 1, 0), (2, 6, 4, 0), (7, 3, 1, 5)])
_uv = me_cube_031.uv_layers.new(name='UVMap')
_uv.uv.foreach_set('vector', [0.375, 0.0, 0.625, 0.0, 0.625, 0.25, 0.375, 0.25, 0.375, 0.25, 0.625, 0.25, 0.625, 0.5, 0.375, 0.5, 0.375, 0.5, 0.625, 0.5, 0.625, 0.75, 0.375, 0.75, 0.375, 0.75, 0.625, 0.75, 0.625, 1.0, 0.375, 1.0, 0.125, 0.5, 0.375, 0.5, 0.375, 0.75, 0.125, 0.75, 0.625, 0.5, 0.875, 0.5, 0.875, 0.75, 0.625, 0.75])
me_cube_031.use_remesh_fix_poles = True
me_cube_031.use_remesh_preserve_attributes = False
me_cube_031.use_mirror_vertex_groups = False
me_cube_031.update()
me_cube_032 = bpy.data.meshes.new('Cube.032')
me_cube_032.from_pydata([(-1.0, -1.0, -1.0), (-1.0, -1.0, 1.0), (-1.0, 1.0, -1.0), (-1.0, 1.0, 1.0), (1.0, -1.0, -1.0), (1.0, -1.0, 1.0), (1.0, 1.0, -1.0), (1.0, 1.0, 1.0)], [], [(0, 1, 3, 2), (2, 3, 7, 6), (6, 7, 5, 4), (4, 5, 1, 0), (2, 6, 4, 0), (7, 3, 1, 5)])
_uv = me_cube_032.uv_layers.new(name='UVMap')
_uv.uv.foreach_set('vector', [0.375, 0.0, 0.625, 0.0, 0.625, 0.25, 0.375, 0.25, 0.375, 0.25, 0.625, 0.25, 0.625, 0.5, 0.375, 0.5, 0.375, 0.5, 0.625, 0.5, 0.625, 0.75, 0.375, 0.75, 0.375, 0.75, 0.625, 0.75, 0.625, 1.0, 0.375, 1.0, 0.125, 0.5, 0.375, 0.5, 0.375, 0.75, 0.125, 0.75, 0.625, 0.5, 0.875, 0.5, 0.875, 0.75, 0.625, 0.75])
me_cube_032.use_remesh_fix_poles = True
me_cube_032.use_remesh_preserve_attributes = False
me_cube_032.use_mirror_vertex_groups = False
me_cube_032.update()
me_cube_033 = bpy.data.meshes.new('Cube.033')
me_cube_033.from_pydata([(-1.0, -1.0, -1.0), (-1.0, -1.0, 1.0), (-1.0, 1.0, -1.0), (-1.0, 1.0, 1.0), (1.0, -1.0, -1.0), (1.0, -1.0, 1.0), (1.0, 1.0, -1.0), (1.0, 1.0, 1.0)], [], [(0, 1, 3, 2), (2, 3, 7, 6), (6, 7, 5, 4), (4, 5, 1, 0), (2, 6, 4, 0), (7, 3, 1, 5)])
_uv = me_cube_033.uv_layers.new(name='UVMap')
_uv.uv.foreach_set('vector', [0.375, 0.0, 0.625, 0.0, 0.625, 0.25, 0.375, 0.25, 0.375, 0.25, 0.625, 0.25, 0.625, 0.5, 0.375, 0.5, 0.375, 0.5, 0.625, 0.5, 0.625, 0.75, 0.375, 0.75, 0.375, 0.75, 0.625, 0.75, 0.625, 1.0, 0.375, 1.0, 0.125, 0.5, 0.375, 0.5, 0.375, 0.75, 0.125, 0.75, 0.625, 0.5, 0.875, 0.5, 0.875, 0.75, 0.625, 0.75])
me_cube_033.use_remesh_fix_poles = True
me_cube_033.use_remesh_preserve_attributes = False
me_cube_033.use_mirror_vertex_groups = False
me_cube_033.update()
me_cube_034 = bpy.data.meshes.new('Cube.034')
me_cube_034.from_pydata([(-1.0, -1.0, -1.0), (-1.0, -1.0, 1.0), (-1.0, 1.0, -1.0), (-1.0, 1.0, 1.0), (1.0, -1.0, -1.0), (1.0, -1.0, 1.0), (1.0, 1.0, -1.0), (1.0, 1.0, 1.0)], [], [(0, 1, 3, 2), (2, 3, 7, 6), (6, 7, 5, 4), (4, 5, 1, 0), (2, 6, 4, 0), (7, 3, 1, 5)])
_uv = me_cube_034.uv_layers.new(name='UVMap')
_uv.uv.foreach_set('vector', [0.375, 0.0, 0.625, 0.0, 0.625, 0.25, 0.375, 0.25, 0.375, 0.25, 0.625, 0.25, 0.625, 0.5, 0.375, 0.5, 0.375, 0.5, 0.625, 0.5, 0.625, 0.75, 0.375, 0.75, 0.375, 0.75, 0.625, 0.75, 0.625, 1.0, 0.375, 1.0, 0.125, 0.5, 0.375, 0.5, 0.375, 0.75, 0.125, 0.75, 0.625, 0.5, 0.875, 0.5, 0.875, 0.75, 0.625, 0.75])
me_cube_034.use_remesh_fix_poles = True
me_cube_034.use_remesh_preserve_attributes = False
me_cube_034.use_mirror_vertex_groups = False
me_cube_034.update()
me_cube_035 = bpy.data.meshes.new('Cube.035')
me_cube_035.from_pydata([(-1.0, -1.0, -1.0), (-1.0, -1.0, 1.0), (-1.0, 1.0, -1.0), (-1.0, 1.0, 1.0), (1.0, -1.0, -1.0), (1.0, -1.0, 1.0), (1.0, 1.0, -1.0), (1.0, 1.0, 1.0)], [], [(0, 1, 3, 2), (2, 3, 7, 6), (6, 7, 5, 4), (4, 5, 1, 0), (2, 6, 4, 0), (7, 3, 1, 5)])
_uv = me_cube_035.uv_layers.new(name='UVMap')
_uv.uv.foreach_set('vector', [0.375, 0.0, 0.625, 0.0, 0.625, 0.25, 0.375, 0.25, 0.375, 0.25, 0.625, 0.25, 0.625, 0.5, 0.375, 0.5, 0.375, 0.5, 0.625, 0.5, 0.625, 0.75, 0.375, 0.75, 0.375, 0.75, 0.625, 0.75, 0.625, 1.0, 0.375, 1.0, 0.125, 0.5, 0.375, 0.5, 0.375, 0.75, 0.125, 0.75, 0.625, 0.5, 0.875, 0.5, 0.875, 0.75, 0.625, 0.75])
me_cube_035.use_remesh_fix_poles = True
me_cube_035.use_remesh_preserve_attributes = False
me_cube_035.use_mirror_vertex_groups = False
me_cube_035.update()
me_cube_038 = bpy.data.meshes.new('Cube.038')
me_cube_038.from_pydata([(-1.0, -1.0, -1.0), (-1.0, -1.0, 1.0), (-1.0, 1.0, -1.0), (-1.0, 1.0, 1.0), (1.0, -1.0, -1.0), (1.0, -1.0, 1.0), (1.0, 1.0, -1.0), (1.0, 1.0, 1.0)], [], [(0, 1, 3, 2), (2, 3, 7, 6), (6, 7, 5, 4), (4, 5, 1, 0), (2, 6, 4, 0), (7, 3, 1, 5)])
_uv = me_cube_038.uv_layers.new(name='UVMap')
_uv.uv.foreach_set('vector', [0.375, 0.0, 0.625, 0.0, 0.625, 0.25, 0.375, 0.25, 0.375, 0.25, 0.625, 0.25, 0.625, 0.5, 0.375, 0.5, 0.375, 0.5, 0.625, 0.5, 0.625, 0.75, 0.375, 0.75, 0.375, 0.75, 0.625, 0.75, 0.625, 1.0, 0.375, 1.0, 0.125, 0.5, 0.375, 0.5, 0.375, 0.75, 0.125, 0.75, 0.625, 0.5, 0.875, 0.5, 0.875, 0.75, 0.625, 0.75])
me_cube_038.use_remesh_fix_poles = True
me_cube_038.use_remesh_preserve_attributes = False
me_cube_038.use_mirror_vertex_groups = False
me_cube_038.update()
me_cube_037 = bpy.data.meshes.new('Cube.037')
me_cube_037.from_pydata([(-1.0, -1.0, -1.0), (-1.0, -1.0, 1.0), (-1.0, 1.0, -1.0), (-1.0, 1.0, 1.0), (1.0, -1.0, -1.0), (1.0, -1.0, 1.0), (1.0, 1.0, -1.0), (1.0, 1.0, 1.0)], [], [(0, 1, 3, 2), (2, 3, 7, 6), (6, 7, 5, 4), (4, 5, 1, 0), (2, 6, 4, 0), (7, 3, 1, 5)])
_uv = me_cube_037.uv_layers.new(name='UVMap')
_uv.uv.foreach_set('vector', [0.375, 0.0, 0.625, 0.0, 0.625, 0.25, 0.375, 0.25, 0.375, 0.25, 0.625, 0.25, 0.625, 0.5, 0.375, 0.5, 0.375, 0.5, 0.625, 0.5, 0.625, 0.75, 0.375, 0.75, 0.375, 0.75, 0.625, 0.75, 0.625, 1.0, 0.375, 1.0, 0.125, 0.5, 0.375, 0.5, 0.375, 0.75, 0.125, 0.75, 0.625, 0.5, 0.875, 0.5, 0.875, 0.75, 0.625, 0.75])
me_cube_037.use_remesh_fix_poles = True
me_cube_037.use_remesh_preserve_attributes = False
me_cube_037.use_mirror_vertex_groups = False
me_cube_037.update()
me_cube_039 = bpy.data.meshes.new('Cube.039')
me_cube_039.from_pydata([(-1.0, -1.0, -1.0), (-1.0, -1.0, 1.0), (-1.0, 1.0, -1.0), (-1.0, 1.0, 1.0), (1.0, -1.0, -1.0), (1.0, -1.0, 1.0), (1.0, 1.0, -1.0), (1.0, 1.0, 1.0)], [], [(0, 1, 3, 2), (2, 3, 7, 6), (6, 7, 5, 4), (4, 5, 1, 0), (2, 6, 4, 0), (7, 3, 1, 5)])
_uv = me_cube_039.uv_layers.new(name='UVMap')
_uv.uv.foreach_set('vector', [0.375, 0.0, 0.625, 0.0, 0.625, 0.25, 0.375, 0.25, 0.375, 0.25, 0.625, 0.25, 0.625, 0.5, 0.375, 0.5, 0.375, 0.5, 0.625, 0.5, 0.625, 0.75, 0.375, 0.75, 0.375, 0.75, 0.625, 0.75, 0.625, 1.0, 0.375, 1.0, 0.125, 0.5, 0.375, 0.5, 0.375, 0.75, 0.125, 0.75, 0.625, 0.5, 0.875, 0.5, 0.875, 0.75, 0.625, 0.75])
me_cube_039.use_remesh_fix_poles = True
me_cube_039.use_remesh_preserve_attributes = False
me_cube_039.use_mirror_vertex_groups = False
me_cube_039.update()
me_cube_040 = bpy.data.meshes.new('Cube.040')
me_cube_040.from_pydata([(-1.0, -1.0, -1.0), (-1.0, -1.0, 1.0), (-1.0, 1.0, -1.0), (-1.0, 1.0, 1.0), (1.0, -1.0, -1.0), (1.0, -1.0, 1.0), (1.0, 1.0, -1.0), (1.0, 1.0, 1.0)], [], [(0, 1, 3, 2), (2, 3, 7, 6), (6, 7, 5, 4), (4, 5, 1, 0), (2, 6, 4, 0), (7, 3, 1, 5)])
_uv = me_cube_040.uv_layers.new(name='UVMap')
_uv.uv.foreach_set('vector', [0.375, 0.0, 0.625, 0.0, 0.625, 0.25, 0.375, 0.25, 0.375, 0.25, 0.625, 0.25, 0.625, 0.5, 0.375, 0.5, 0.375, 0.5, 0.625, 0.5, 0.625, 0.75, 0.375, 0.75, 0.375, 0.75, 0.625, 0.75, 0.625, 1.0, 0.375, 1.0, 0.125, 0.5, 0.375, 0.5, 0.375, 0.75, 0.125, 0.75, 0.625, 0.5, 0.875, 0.5, 0.875, 0.75, 0.625, 0.75])
me_cube_040.use_remesh_fix_poles = True
me_cube_040.use_remesh_preserve_attributes = False
me_cube_040.use_mirror_vertex_groups = False
me_cube_040.update()
me_cube_041 = bpy.data.meshes.new('Cube.041')
me_cube_041.from_pydata([(-1.0, -1.0, -1.0), (-1.0, -1.0, 1.0), (-1.0, 1.0, -1.0), (-1.0, 1.0, 1.0), (1.0, -1.0, -1.0), (1.0, -1.0, 1.0), (1.0, 1.0, -1.0), (1.0, 1.0, 1.0)], [], [(0, 1, 3, 2), (2, 3, 7, 6), (6, 7, 5, 4), (4, 5, 1, 0), (2, 6, 4, 0), (7, 3, 1, 5)])
_uv = me_cube_041.uv_layers.new(name='UVMap')
_uv.uv.foreach_set('vector', [0.375, 0.0, 0.625, 0.0, 0.625, 0.25, 0.375, 0.25, 0.375, 0.25, 0.625, 0.25, 0.625, 0.5, 0.375, 0.5, 0.375, 0.5, 0.625, 0.5, 0.625, 0.75, 0.375, 0.75, 0.375, 0.75, 0.625, 0.75, 0.625, 1.0, 0.375, 1.0, 0.125, 0.5, 0.375, 0.5, 0.375, 0.75, 0.125, 0.75, 0.625, 0.5, 0.875, 0.5, 0.875, 0.75, 0.625, 0.75])
me_cube_041.use_remesh_fix_poles = True
me_cube_041.use_remesh_preserve_attributes = False
me_cube_041.use_mirror_vertex_groups = False
me_cube_041.update()
me_cube_042 = bpy.data.meshes.new('Cube.042')
me_cube_042.from_pydata([(-1.0, -1.0, -1.0), (-1.0, -1.0, 1.0), (-1.0, 1.0, -1.0), (-1.0, 1.0, 1.0), (1.0, -1.0, -1.0), (1.0, -1.0, 1.0), (1.0, 1.0, -1.0), (1.0, 1.0, 1.0)], [], [(0, 1, 3, 2), (2, 3, 7, 6), (6, 7, 5, 4), (4, 5, 1, 0), (2, 6, 4, 0), (7, 3, 1, 5)])
_uv = me_cube_042.uv_layers.new(name='UVMap')
_uv.uv.foreach_set('vector', [0.375, 0.0, 0.625, 0.0, 0.625, 0.25, 0.375, 0.25, 0.375, 0.25, 0.625, 0.25, 0.625, 0.5, 0.375, 0.5, 0.375, 0.5, 0.625, 0.5, 0.625, 0.75, 0.375, 0.75, 0.375, 0.75, 0.625, 0.75, 0.625, 1.0, 0.375, 1.0, 0.125, 0.5, 0.375, 0.5, 0.375, 0.75, 0.125, 0.75, 0.625, 0.5, 0.875, 0.5, 0.875, 0.75, 0.625, 0.75])
me_cube_042.use_remesh_fix_poles = True
me_cube_042.use_remesh_preserve_attributes = False
me_cube_042.use_mirror_vertex_groups = False
me_cube_042.update()
me_cube_043 = bpy.data.meshes.new('Cube.043')
me_cube_043.from_pydata([(-1.0, -1.0, -1.0), (-1.0, -1.0, 1.0), (-1.0, 1.0, -1.0), (-1.0, 1.0, 1.0), (1.0, -1.0, -1.0), (1.0, -1.0, 1.0), (1.0, 1.0, -1.0), (1.0, 1.0, 1.0)], [], [(0, 1, 3, 2), (2, 3, 7, 6), (6, 7, 5, 4), (4, 5, 1, 0), (2, 6, 4, 0), (7, 3, 1, 5)])
_uv = me_cube_043.uv_layers.new(name='UVMap')
_uv.uv.foreach_set('vector', [0.375, 0.0, 0.625, 0.0, 0.625, 0.25, 0.375, 0.25, 0.375, 0.25, 0.625, 0.25, 0.625, 0.5, 0.375, 0.5, 0.375, 0.5, 0.625, 0.5, 0.625, 0.75, 0.375, 0.75, 0.375, 0.75, 0.625, 0.75, 0.625, 1.0, 0.375, 1.0, 0.125, 0.5, 0.375, 0.5, 0.375, 0.75, 0.125, 0.75, 0.625, 0.5, 0.875, 0.5, 0.875, 0.75, 0.625, 0.75])
me_cube_043.use_remesh_fix_poles = True
me_cube_043.use_remesh_preserve_attributes = False
me_cube_043.use_mirror_vertex_groups = False
me_cube_043.update()
me_cube_044 = bpy.data.meshes.new('Cube.044')
me_cube_044.from_pydata([(-1.0, -1.0, -1.0), (-1.0, -1.0, 1.0), (-1.0, 1.0, -1.0), (-1.0, 1.0, 1.0), (1.0, -1.0, -1.0), (1.0, -1.0, 1.0), (1.0, 1.0, -1.0), (1.0, 1.0, 1.0)], [], [(0, 1, 3, 2), (2, 3, 7, 6), (6, 7, 5, 4), (4, 5, 1, 0), (2, 6, 4, 0), (7, 3, 1, 5)])
_uv = me_cube_044.uv_layers.new(name='UVMap')
_uv.uv.foreach_set('vector', [0.375, 0.0, 0.625, 0.0, 0.625, 0.25, 0.375, 0.25, 0.375, 0.25, 0.625, 0.25, 0.625, 0.5, 0.375, 0.5, 0.375, 0.5, 0.625, 0.5, 0.625, 0.75, 0.375, 0.75, 0.375, 0.75, 0.625, 0.75, 0.625, 1.0, 0.375, 1.0, 0.125, 0.5, 0.375, 0.5, 0.375, 0.75, 0.125, 0.75, 0.625, 0.5, 0.875, 0.5, 0.875, 0.75, 0.625, 0.75])
me_cube_044.use_remesh_fix_poles = True
me_cube_044.use_remesh_preserve_attributes = False
me_cube_044.use_mirror_vertex_groups = False
me_cube_044.update()
me_cube_045 = bpy.data.meshes.new('Cube.045')
me_cube_045.from_pydata([(-1.0, -1.0, -1.0), (-1.0, -1.0, 1.0), (-1.0, 1.0, -1.0), (-1.0, 1.0, 1.0), (1.0, -1.0, -1.0), (1.0, -1.0, 1.0), (1.0, 1.0, -1.0), (1.0, 1.0, 1.0)], [], [(0, 1, 3, 2), (2, 3, 7, 6), (6, 7, 5, 4), (4, 5, 1, 0), (2, 6, 4, 0), (7, 3, 1, 5)])
_uv = me_cube_045.uv_layers.new(name='UVMap')
_uv.uv.foreach_set('vector', [0.375, 0.0, 0.625, 0.0, 0.625, 0.25, 0.375, 0.25, 0.375, 0.25, 0.625, 0.25, 0.625, 0.5, 0.375, 0.5, 0.375, 0.5, 0.625, 0.5, 0.625, 0.75, 0.375, 0.75, 0.375, 0.75, 0.625, 0.75, 0.625, 1.0, 0.375, 1.0, 0.125, 0.5, 0.375, 0.5, 0.375, 0.75, 0.125, 0.75, 0.625, 0.5, 0.875, 0.5, 0.875, 0.75, 0.625, 0.75])
me_cube_045.use_remesh_fix_poles = True
me_cube_045.use_remesh_preserve_attributes = False
me_cube_045.use_mirror_vertex_groups = False
me_cube_045.update()
me_cube_046 = bpy.data.meshes.new('Cube.046')
me_cube_046.from_pydata([(-1.0, -1.0, -1.0), (-1.0, -1.0, 1.0), (-1.0, 1.0, -1.0), (-1.0, 1.0, 1.0), (1.0, -1.0, -1.0), (1.0, -1.0, 1.0), (1.0, 1.0, -1.0), (1.0, 1.0, 1.0)], [], [(0, 1, 3, 2), (2, 3, 7, 6), (6, 7, 5, 4), (4, 5, 1, 0), (2, 6, 4, 0), (7, 3, 1, 5)])
_uv = me_cube_046.uv_layers.new(name='UVMap')
_uv.uv.foreach_set('vector', [0.375, 0.0, 0.625, 0.0, 0.625, 0.25, 0.375, 0.25, 0.375, 0.25, 0.625, 0.25, 0.625, 0.5, 0.375, 0.5, 0.375, 0.5, 0.625, 0.5, 0.625, 0.75, 0.375, 0.75, 0.375, 0.75, 0.625, 0.75, 0.625, 1.0, 0.375, 1.0, 0.125, 0.5, 0.375, 0.5, 0.375, 0.75, 0.125, 0.75, 0.625, 0.5, 0.875, 0.5, 0.875, 0.75, 0.625, 0.75])
me_cube_046.use_remesh_fix_poles = True
me_cube_046.use_remesh_preserve_attributes = False
me_cube_046.use_mirror_vertex_groups = False
me_cube_046.update()
me_cube_048 = bpy.data.meshes.new('Cube.048')
me_cube_048.from_pydata([(-1.0, -1.0, -1.0), (-1.0, -1.0, 1.0), (-1.0, 1.0, -1.0), (-1.0, 1.0, 1.0), (1.0, -1.0, -1.0), (1.0, -1.0, 1.0), (1.0, 1.0, -1.0), (1.0, 1.0, 1.0)], [], [(0, 1, 3, 2), (2, 3, 7, 6), (6, 7, 5, 4), (4, 5, 1, 0), (2, 6, 4, 0), (7, 3, 1, 5)])
_uv = me_cube_048.uv_layers.new(name='UVMap')
_uv.uv.foreach_set('vector', [0.375, 0.0, 0.625, 0.0, 0.625, 0.25, 0.375, 0.25, 0.375, 0.25, 0.625, 0.25, 0.625, 0.5, 0.375, 0.5, 0.375, 0.5, 0.625, 0.5, 0.625, 0.75, 0.375, 0.75, 0.375, 0.75, 0.625, 0.75, 0.625, 1.0, 0.375, 1.0, 0.125, 0.5, 0.375, 0.5, 0.375, 0.75, 0.125, 0.75, 0.625, 0.5, 0.875, 0.5, 0.875, 0.75, 0.625, 0.75])
me_cube_048.use_remesh_fix_poles = True
me_cube_048.use_remesh_preserve_attributes = False
me_cube_048.use_mirror_vertex_groups = False
me_cube_048.update()
me_cube_049 = bpy.data.meshes.new('Cube.049')
me_cube_049.from_pydata([(-1.0, -1.0, -1.0), (-1.0, -1.0, 1.0), (-1.0, 1.0, -1.0), (-1.0, 1.0, 1.0), (1.0, -1.0, -1.0), (1.0, -1.0, 1.0), (1.0, 1.0, -1.0), (1.0, 1.0, 1.0)], [], [(0, 1, 3, 2), (2, 3, 7, 6), (6, 7, 5, 4), (4, 5, 1, 0), (2, 6, 4, 0), (7, 3, 1, 5)])
_uv = me_cube_049.uv_layers.new(name='UVMap')
_uv.uv.foreach_set('vector', [0.375, 0.0, 0.625, 0.0, 0.625, 0.25, 0.375, 0.25, 0.375, 0.25, 0.625, 0.25, 0.625, 0.5, 0.375, 0.5, 0.375, 0.5, 0.625, 0.5, 0.625, 0.75, 0.375, 0.75, 0.375, 0.75, 0.625, 0.75, 0.625, 1.0, 0.375, 1.0, 0.125, 0.5, 0.375, 0.5, 0.375, 0.75, 0.125, 0.75, 0.625, 0.5, 0.875, 0.5, 0.875, 0.75, 0.625, 0.75])
me_cube_049.use_remesh_fix_poles = True
me_cube_049.use_remesh_preserve_attributes = False
me_cube_049.use_mirror_vertex_groups = False
me_cube_049.update()
me_cube_050 = bpy.data.meshes.new('Cube.050')
me_cube_050.from_pydata([(-1.0, -1.0, -1.0), (-1.0, -1.0, 1.0), (-1.0, 1.0, -1.0), (-1.0, 1.0, 1.0), (1.0, -1.0, -1.0), (1.0, -1.0, 1.0), (1.0, 1.0, -1.0), (1.0, 1.0, 1.0)], [], [(0, 1, 3, 2), (2, 3, 7, 6), (6, 7, 5, 4), (4, 5, 1, 0), (2, 6, 4, 0), (7, 3, 1, 5)])
_uv = me_cube_050.uv_layers.new(name='UVMap')
_uv.uv.foreach_set('vector', [0.375, 0.0, 0.625, 0.0, 0.625, 0.25, 0.375, 0.25, 0.375, 0.25, 0.625, 0.25, 0.625, 0.5, 0.375, 0.5, 0.375, 0.5, 0.625, 0.5, 0.625, 0.75, 0.375, 0.75, 0.375, 0.75, 0.625, 0.75, 0.625, 1.0, 0.375, 1.0, 0.125, 0.5, 0.375, 0.5, 0.375, 0.75, 0.125, 0.75, 0.625, 0.5, 0.875, 0.5, 0.875, 0.75, 0.625, 0.75])
me_cube_050.use_remesh_fix_poles = True
me_cube_050.use_remesh_preserve_attributes = False
me_cube_050.use_mirror_vertex_groups = False
me_cube_050.update()
me_cube_051 = bpy.data.meshes.new('Cube.051')
me_cube_051.from_pydata([(-1.0, -1.0, -1.0), (-1.0, -1.0, 1.0), (-1.0, 1.0, -1.0), (-1.0, 1.0, 1.0), (1.0, -1.0, -1.0), (1.0, -1.0, 1.0), (1.0, 1.0, -1.0), (1.0, 1.0, 1.0)], [], [(0, 1, 3, 2), (2, 3, 7, 6), (6, 7, 5, 4), (4, 5, 1, 0), (2, 6, 4, 0), (7, 3, 1, 5)])
_uv = me_cube_051.uv_layers.new(name='UVMap')
_uv.uv.foreach_set('vector', [0.375, 0.0, 0.625, 0.0, 0.625, 0.25, 0.375, 0.25, 0.375, 0.25, 0.625, 0.25, 0.625, 0.5, 0.375, 0.5, 0.375, 0.5, 0.625, 0.5, 0.625, 0.75, 0.375, 0.75, 0.375, 0.75, 0.625, 0.75, 0.625, 1.0, 0.375, 1.0, 0.125, 0.5, 0.375, 0.5, 0.375, 0.75, 0.125, 0.75, 0.625, 0.5, 0.875, 0.5, 0.875, 0.75, 0.625, 0.75])
me_cube_051.use_remesh_fix_poles = True
me_cube_051.use_remesh_preserve_attributes = False
me_cube_051.use_mirror_vertex_groups = False
me_cube_051.update()
me_cube_052 = bpy.data.meshes.new('Cube.052')
me_cube_052.from_pydata([(-1.0, -1.0, -1.0), (-1.0, -1.0, 1.0), (-1.0, 1.0, -1.0), (-1.0, 1.0, 1.0), (1.0, -1.0, -1.0), (1.0, -1.0, 1.0), (1.0, 1.0, -1.0), (1.0, 1.0, 1.0)], [], [(0, 1, 3, 2), (2, 3, 7, 6), (6, 7, 5, 4), (4, 5, 1, 0), (2, 6, 4, 0), (7, 3, 1, 5)])
_uv = me_cube_052.uv_layers.new(name='UVMap')
_uv.uv.foreach_set('vector', [0.375, 0.0, 0.625, 0.0, 0.625, 0.25, 0.375, 0.25, 0.375, 0.25, 0.625, 0.25, 0.625, 0.5, 0.375, 0.5, 0.375, 0.5, 0.625, 0.5, 0.625, 0.75, 0.375, 0.75, 0.375, 0.75, 0.625, 0.75, 0.625, 1.0, 0.375, 1.0, 0.125, 0.5, 0.375, 0.5, 0.375, 0.75, 0.125, 0.75, 0.625, 0.5, 0.875, 0.5, 0.875, 0.75, 0.625, 0.75])
me_cube_052.use_remesh_fix_poles = True
me_cube_052.use_remesh_preserve_attributes = False
me_cube_052.use_mirror_vertex_groups = False
me_cube_052.update()
me_cube_053 = bpy.data.meshes.new('Cube.053')
me_cube_053.from_pydata([(-1.0, -1.0, -1.0), (-1.0, -1.0, 1.0), (-1.0, 1.0, -1.0), (-1.0, 1.0, 1.0), (1.0, -1.0, -1.0), (1.0, -1.0, 1.0), (1.0, 1.0, -1.0), (1.0, 1.0, 1.0)], [], [(0, 1, 3, 2), (2, 3, 7, 6), (6, 7, 5, 4), (4, 5, 1, 0), (2, 6, 4, 0), (7, 3, 1, 5)])
_uv = me_cube_053.uv_layers.new(name='UVMap')
_uv.uv.foreach_set('vector', [0.375, 0.0, 0.625, 0.0, 0.625, 0.25, 0.375, 0.25, 0.375, 0.25, 0.625, 0.25, 0.625, 0.5, 0.375, 0.5, 0.375, 0.5, 0.625, 0.5, 0.625, 0.75, 0.375, 0.75, 0.375, 0.75, 0.625, 0.75, 0.625, 1.0, 0.375, 1.0, 0.125, 0.5, 0.375, 0.5, 0.375, 0.75, 0.125, 0.75, 0.625, 0.5, 0.875, 0.5, 0.875, 0.75, 0.625, 0.75])
me_cube_053.use_remesh_fix_poles = True
me_cube_053.use_remesh_preserve_attributes = False
me_cube_053.use_mirror_vertex_groups = False
me_cube_053.update()
me_cube_054 = bpy.data.meshes.new('Cube.054')
me_cube_054.from_pydata([(-1.0, -1.0, -1.0), (-1.0, -1.0, 1.0), (-1.0, 1.0, -1.0), (-1.0, 1.0, 1.0), (1.0, -1.0, -1.0), (1.0, -1.0, 1.0), (1.0, 1.0, -1.0), (1.0, 1.0, 1.0)], [], [(0, 1, 3, 2), (2, 3, 7, 6), (6, 7, 5, 4), (4, 5, 1, 0), (2, 6, 4, 0), (7, 3, 1, 5)])
_uv = me_cube_054.uv_layers.new(name='UVMap')
_uv.uv.foreach_set('vector', [0.375, 0.0, 0.625, 0.0, 0.625, 0.25, 0.375, 0.25, 0.375, 0.25, 0.625, 0.25, 0.625, 0.5, 0.375, 0.5, 0.375, 0.5, 0.625, 0.5, 0.625, 0.75, 0.375, 0.75, 0.375, 0.75, 0.625, 0.75, 0.625, 1.0, 0.375, 1.0, 0.125, 0.5, 0.375, 0.5, 0.375, 0.75, 0.125, 0.75, 0.625, 0.5, 0.875, 0.5, 0.875, 0.75, 0.625, 0.75])
me_cube_054.use_remesh_fix_poles = True
me_cube_054.use_remesh_preserve_attributes = False
me_cube_054.use_mirror_vertex_groups = False
me_cube_054.update()
me_cube_055 = bpy.data.meshes.new('Cube.055')
me_cube_055.from_pydata([(-1.0, -1.0, -1.0), (-1.0, -1.0, 1.0), (-1.0, 1.0, -1.0), (-1.0, 1.0, 1.0), (1.0, -1.0, -1.0), (1.0, -1.0, 1.0), (1.0, 1.0, -1.0), (1.0, 1.0, 1.0)], [], [(0, 1, 3, 2), (2, 3, 7, 6), (6, 7, 5, 4), (4, 5, 1, 0), (2, 6, 4, 0), (7, 3, 1, 5)])
_uv = me_cube_055.uv_layers.new(name='UVMap')
_uv.uv.foreach_set('vector', [0.375, 0.0, 0.625, 0.0, 0.625, 0.25, 0.375, 0.25, 0.375, 0.25, 0.625, 0.25, 0.625, 0.5, 0.375, 0.5, 0.375, 0.5, 0.625, 0.5, 0.625, 0.75, 0.375, 0.75, 0.375, 0.75, 0.625, 0.75, 0.625, 1.0, 0.375, 1.0, 0.125, 0.5, 0.375, 0.5, 0.375, 0.75, 0.125, 0.75, 0.625, 0.5, 0.875, 0.5, 0.875, 0.75, 0.625, 0.75])
me_cube_055.use_remesh_fix_poles = True
me_cube_055.use_remesh_preserve_attributes = False
me_cube_055.use_mirror_vertex_groups = False
me_cube_055.update()
me_cube_056 = bpy.data.meshes.new('Cube.056')
me_cube_056.from_pydata([(-1.0, -1.0, -1.0), (-1.0, -1.0, 1.0), (-1.0, 1.0, -1.0), (-1.0, 1.0, 1.0), (1.0, -1.0, -1.0), (1.0, -1.0, 1.0), (1.0, 1.0, -1.0), (1.0, 1.0, 1.0)], [], [(0, 1, 3, 2), (2, 3, 7, 6), (6, 7, 5, 4), (4, 5, 1, 0), (2, 6, 4, 0), (7, 3, 1, 5)])
_uv = me_cube_056.uv_layers.new(name='UVMap')
_uv.uv.foreach_set('vector', [0.375, 0.0, 0.625, 0.0, 0.625, 0.25, 0.375, 0.25, 0.375, 0.25, 0.625, 0.25, 0.625, 0.5, 0.375, 0.5, 0.375, 0.5, 0.625, 0.5, 0.625, 0.75, 0.375, 0.75, 0.375, 0.75, 0.625, 0.75, 0.625, 1.0, 0.375, 1.0, 0.125, 0.5, 0.375, 0.5, 0.375, 0.75, 0.125, 0.75, 0.625, 0.5, 0.875, 0.5, 0.875, 0.75, 0.625, 0.75])
me_cube_056.use_remesh_fix_poles = True
me_cube_056.use_remesh_preserve_attributes = False
me_cube_056.use_mirror_vertex_groups = False
me_cube_056.update()
me_cube_007 = bpy.data.meshes.new('Cube.007')
me_cube_007.from_pydata([(-1.0, -1.0, -1.0), (-1.0, -1.0, 1.0), (-1.0, 1.0, -1.0), (-1.0, 1.0, 1.0), (1.0, -1.0, -1.0), (1.0, -1.0, 1.0), (1.0, 1.0, -1.0), (1.0, 1.0, 1.0)], [], [(0, 1, 3, 2), (2, 3, 7, 6), (6, 7, 5, 4), (4, 5, 1, 0), (2, 6, 4, 0), (7, 3, 1, 5)])
_uv = me_cube_007.uv_layers.new(name='UVMap')
_uv.uv.foreach_set('vector', [0.375, 0.0, 0.625, 0.0, 0.625, 0.25, 0.375, 0.25, 0.375, 0.25, 0.625, 0.25, 0.625, 0.5, 0.375, 0.5, 0.375, 0.5, 0.625, 0.5, 0.625, 0.75, 0.375, 0.75, 0.375, 0.75, 0.625, 0.75, 0.625, 1.0, 0.375, 1.0, 0.125, 0.5, 0.375, 0.5, 0.375, 0.75, 0.125, 0.75, 0.625, 0.5, 0.875, 0.5, 0.875, 0.75, 0.625, 0.75])
me_cube_007.use_remesh_fix_poles = True
me_cube_007.use_remesh_preserve_attributes = False
me_cube_007.use_mirror_vertex_groups = False
me_cube_007.update()
me_cube_011 = bpy.data.meshes.new('Cube.011')
me_cube_011.from_pydata([(-1.0, -1.0, -1.0), (-1.0, -1.0, 1.0), (-1.0, 1.0, -1.0), (-1.0, 1.0, 1.0), (1.0, -1.0, -1.0), (1.0, -1.0, 1.0), (1.0, 1.0, -1.0), (1.0, 1.0, 1.0)], [], [(0, 1, 3, 2), (2, 3, 7, 6), (6, 7, 5, 4), (4, 5, 1, 0), (2, 6, 4, 0), (7, 3, 1, 5)])
_uv = me_cube_011.uv_layers.new(name='UVMap')
_uv.uv.foreach_set('vector', [0.375, 0.0, 0.625, 0.0, 0.625, 0.25, 0.375, 0.25, 0.375, 0.25, 0.625, 0.25, 0.625, 0.5, 0.375, 0.5, 0.375, 0.5, 0.625, 0.5, 0.625, 0.75, 0.375, 0.75, 0.375, 0.75, 0.625, 0.75, 0.625, 1.0, 0.375, 1.0, 0.125, 0.5, 0.375, 0.5, 0.375, 0.75, 0.125, 0.75, 0.625, 0.5, 0.875, 0.5, 0.875, 0.75, 0.625, 0.75])
me_cube_011.use_remesh_fix_poles = True
me_cube_011.use_remesh_preserve_attributes = False
me_cube_011.use_mirror_vertex_groups = False
me_cube_011.update()
me_cube_036 = bpy.data.meshes.new('Cube.036')
me_cube_036.from_pydata([(-1.0, -1.0, -1.0), (-1.0, -1.0, 1.0), (-1.0, 1.0, -1.0), (-1.0, 1.0, 1.0), (1.0, -1.0, -1.0), (1.0, -1.0, 1.0), (1.0, 1.0, -1.0), (1.0, 1.0, 1.0)], [], [(0, 1, 3, 2), (2, 3, 7, 6), (6, 7, 5, 4), (4, 5, 1, 0), (2, 6, 4, 0), (7, 3, 1, 5)])
_uv = me_cube_036.uv_layers.new(name='UVMap')
_uv.uv.foreach_set('vector', [0.375, 0.0, 0.625, 0.0, 0.625, 0.25, 0.375, 0.25, 0.375, 0.25, 0.625, 0.25, 0.625, 0.5, 0.375, 0.5, 0.375, 0.5, 0.625, 0.5, 0.625, 0.75, 0.375, 0.75, 0.375, 0.75, 0.625, 0.75, 0.625, 1.0, 0.375, 1.0, 0.125, 0.5, 0.375, 0.5, 0.375, 0.75, 0.125, 0.75, 0.625, 0.5, 0.875, 0.5, 0.875, 0.75, 0.625, 0.75])
me_cube_036.use_remesh_fix_poles = True
me_cube_036.use_remesh_preserve_attributes = False
me_cube_036.use_mirror_vertex_groups = False
me_cube_036.update()
me_cube_057 = bpy.data.meshes.new('Cube.057')
me_cube_057.from_pydata([(-1.0, -1.0, -1.0), (-1.0, -1.0, 1.0), (-1.0, 1.0, -1.0), (-1.0, 1.0, 1.0), (1.0, -1.0, -1.0), (1.0, -1.0, 1.0), (1.0, 1.0, -1.0), (1.0, 1.0, 1.0)], [], [(0, 1, 3, 2), (2, 3, 7, 6), (6, 7, 5, 4), (4, 5, 1, 0), (2, 6, 4, 0), (7, 3, 1, 5)])
_uv = me_cube_057.uv_layers.new(name='UVMap')
_uv.uv.foreach_set('vector', [0.375, 0.0, 0.625, 0.0, 0.625, 0.25, 0.375, 0.25, 0.375, 0.25, 0.625, 0.25, 0.625, 0.5, 0.375, 0.5, 0.375, 0.5, 0.625, 0.5, 0.625, 0.75, 0.375, 0.75, 0.375, 0.75, 0.625, 0.75, 0.625, 1.0, 0.375, 1.0, 0.125, 0.5, 0.375, 0.5, 0.375, 0.75, 0.125, 0.75, 0.625, 0.5, 0.875, 0.5, 0.875, 0.75, 0.625, 0.75])
me_cube_057.use_remesh_fix_poles = True
me_cube_057.use_remesh_preserve_attributes = False
me_cube_057.use_mirror_vertex_groups = False
me_cube_057.update()
me_cube_058 = bpy.data.meshes.new('Cube.058')
me_cube_058.from_pydata([(-1.0, -1.0, -1.0), (-1.0, -1.0, 1.0), (-1.0, 1.0, -1.0), (-1.0, 1.0, 1.0), (1.0, -1.0, -1.0), (1.0, -1.0, 1.0), (1.0, 1.0, -1.0), (1.0, 1.0, 1.0)], [], [(0, 1, 3, 2), (2, 3, 7, 6), (6, 7, 5, 4), (4, 5, 1, 0), (2, 6, 4, 0), (7, 3, 1, 5)])
_uv = me_cube_058.uv_layers.new(name='UVMap')
_uv.uv.foreach_set('vector', [0.375, 0.0, 0.625, 0.0, 0.625, 0.25, 0.375, 0.25, 0.375, 0.25, 0.625, 0.25, 0.625, 0.5, 0.375, 0.5, 0.375, 0.5, 0.625, 0.5, 0.625, 0.75, 0.375, 0.75, 0.375, 0.75, 0.625, 0.75, 0.625, 1.0, 0.375, 1.0, 0.125, 0.5, 0.375, 0.5, 0.375, 0.75, 0.125, 0.75, 0.625, 0.5, 0.875, 0.5, 0.875, 0.75, 0.625, 0.75])
me_cube_058.use_remesh_fix_poles = True
me_cube_058.use_remesh_preserve_attributes = False
me_cube_058.use_mirror_vertex_groups = False
me_cube_058.update()

# ---- objects
ob_outer_shell = bpy.data.objects.new('outer_shell', me_cube)
ob_light = bpy.data.objects.new('Light', light_light)
ob_camera = bpy.data.objects.new('Camera', cam_camera)
ob_cube_001 = bpy.data.objects.new('Cube.001', me_cube_001)
ob_cube_002 = bpy.data.objects.new('Cube.002', me_cube_002)
ob_cube_003 = bpy.data.objects.new('Cube.003', me_cube_003)
ob_cube_004 = bpy.data.objects.new('Cube.004', me_cube_004)
ob_cube_005 = bpy.data.objects.new('Cube.005', me_cube_005)
ob_cube_006 = bpy.data.objects.new('Cube.006', me_cube_006)
ob_cube_008 = bpy.data.objects.new('Cube.008', me_cube_008)
ob_cube_007 = bpy.data.objects.new('Cube.007', me_cube_009)
ob_cube_009 = bpy.data.objects.new('Cube.009', me_cube_010)
ob_cube_010 = bpy.data.objects.new('Cube.010', me_cube_012)
ob_cube_011 = bpy.data.objects.new('Cube.011', me_cube_013)
ob_cube_012 = bpy.data.objects.new('Cube.012', me_cube_014)
ob_cube_013 = bpy.data.objects.new('Cube.013', me_cube_015)
ob_cube_014 = bpy.data.objects.new('Cube.014', me_cube_016)
ob_cube_015 = bpy.data.objects.new('Cube.015', me_cube_017)
ob_cube_016 = bpy.data.objects.new('Cube.016', me_cube_018)
ob_cube_017 = bpy.data.objects.new('Cube.017', me_cube_019)
ob_cube_018 = bpy.data.objects.new('Cube.018', me_cube_020)
ob_cube_019 = bpy.data.objects.new('Cube.019', me_cube_021)
ob_cube_020 = bpy.data.objects.new('Cube.020', me_cube_022)
ob_cube_021 = bpy.data.objects.new('Cube.021', me_cube_023)
ob_cube_022 = bpy.data.objects.new('Cube.022', me_cube_024)
ob_cube_023 = bpy.data.objects.new('Cube.023', me_cube_025)
ob_cube_024 = bpy.data.objects.new('Cube.024', me_cube_026)
ob_cube_025 = bpy.data.objects.new('Cube.025', me_cube_027)
ob_cube_026 = bpy.data.objects.new('Cube.026', me_cube_028)
ob_cube_027 = bpy.data.objects.new('Cube.027', me_cube_029)
ob_cube_028 = bpy.data.objects.new('Cube.028', me_cube_030)
ob_cube_029 = bpy.data.objects.new('Cube.029', me_cube_031)
ob_cube_030 = bpy.data.objects.new('Cube.030', me_cube_032)
ob_cube_031 = bpy.data.objects.new('Cube.031', me_cube_033)
ob_cube_032 = bpy.data.objects.new('Cube.032', me_cube_034)
ob_cube_033 = bpy.data.objects.new('Cube.033', me_cube_035)
ob_cube_034 = bpy.data.objects.new('Cube.034', me_cube_038)
ob_cube_035 = bpy.data.objects.new('Cube.035', me_cube_037)
ob_cube_036 = bpy.data.objects.new('Cube.036', me_cube_039)
ob_cube_037 = bpy.data.objects.new('Cube.037', me_cube_040)
ob_cube_038 = bpy.data.objects.new('Cube.038', me_cube_041)
ob_cube_039 = bpy.data.objects.new('Cube.039', me_cube_042)
ob_cube_040 = bpy.data.objects.new('Cube.040', me_cube_043)
ob_cube_041 = bpy.data.objects.new('Cube.041', me_cube_044)
ob_cube_042 = bpy.data.objects.new('Cube.042', me_cube_045)
ob_cube_043 = bpy.data.objects.new('Cube.043', me_cube_046)
ob_cube_045 = bpy.data.objects.new('Cube.045', me_cube_048)
ob_cube_046 = bpy.data.objects.new('Cube.046', me_cube_049)
ob_cube_047 = bpy.data.objects.new('Cube.047', me_cube_050)
ob_cube_048 = bpy.data.objects.new('Cube.048', me_cube_051)
ob_cube_049 = bpy.data.objects.new('Cube.049', me_cube_052)
ob_cube_050 = bpy.data.objects.new('Cube.050', me_cube_053)
ob_cube_051 = bpy.data.objects.new('Cube.051', me_cube_054)
ob_cube_052 = bpy.data.objects.new('Cube.052', me_cube_055)
ob_cube_053 = bpy.data.objects.new('Cube.053', me_cube_056)
ob_cube_054 = bpy.data.objects.new('Cube.054', me_cube_007)
ob_cube_055 = bpy.data.objects.new('Cube.055', me_cube_011)
ob_cube_056 = bpy.data.objects.new('Cube.056', me_cube_036)
ob_cube_057 = bpy.data.objects.new('Cube.057', me_cube_057)
ob_cube_058 = bpy.data.objects.new('Cube.058', me_cube_058)

# ---- transforms, parenting, visibility, modifiers, constraints
ob_outer_shell.location = (0.0, 0.0, 1.0)
ob_outer_shell.scale = (10.0, 10.0, 1.0)
ob_outer_shell.lock_rotations_4d = False
ob_outer_shell.empty_display_type = 'ARROWS'
ob_outer_shell.lineart.crease_threshold = 0.0
ob_light.location = (4.076, 1.005, 5.904)
ob_light.rotation_euler = (0.6503, 0.05522, 1.866)
ob_light.lock_rotations_4d = False
ob_light.empty_display_type = 'ARROWS'
ob_light.color = (0.0, 0.0, 0.0, 0.0)
ob_light.lineart.crease_threshold = 0.0
ob_camera.location = (7.359, -6.926, 4.958)
ob_camera.rotation_euler = (1.109, 0.0, 0.8149)
ob_camera.lock_rotations_4d = False
ob_camera.empty_display_type = 'ARROWS'
ob_camera.color = (0.0, 0.0, 0.0, 0.0)
ob_camera.display_type = 'WIRE'
ob_camera.lineart.crease_threshold = 0.0
ob_cube_001.location = (4.255, 7.0, 3.0)
ob_cube_001.scale = (4.0, 0.3, 0.75)
ob_cube_001.lineart.crease_threshold = 0.0
ob_cube_002.location = (-0.03395, 3.53, 3.0)
ob_cube_002.scale = (0.9, 0.3, 0.75)
ob_cube_002.lineart.crease_threshold = 0.0
ob_cube_003.location = (3.673, 5.719, 3.0)
ob_cube_003.scale = (4.0, 0.3, 0.75)
ob_cube_003.lineart.crease_threshold = 0.0
ob_cube_004.location = (6.052, -0.2488, 3.0)
ob_cube_004.rotation_euler = (0.0, -0.0, 1.571)
ob_cube_004.scale = (2.21, 0.3, 0.75)
ob_cube_004.lineart.crease_threshold = 0.0
ob_cube_005.location = (-1.937, 7.153, 3.0)
ob_cube_005.scale = (1.0, 0.3, 0.75)
ob_cube_005.lineart.crease_threshold = 0.0
ob_cube_006.location = (-4.882, 5.211, 3.0)
ob_cube_006.scale = (2.6, 0.3, 0.75)
ob_cube_006.lineart.crease_threshold = 0.0
ob_cube_008.location = (7.371, 1.85, 3.0)
ob_cube_008.rotation_euler = (0.0, -0.0, 1.571)
ob_cube_008.scale = (2.28, 0.3, 0.75)
ob_cube_008.lineart.crease_threshold = 0.0
ob_cube_007.location = (-5.105, 7.215, 3.0)
ob_cube_007.rotation_euler = (0.0, -0.0, 1.571)
ob_cube_007.scale = (1.0, 0.3, 0.75)
ob_cube_007.lineart.crease_threshold = 0.0
ob_cube_009.location = (-7.801, 6.735, 3.0)
ob_cube_009.rotation_euler = (0.0, -0.0, 1.571)
ob_cube_009.scale = (0.5, 0.44, 0.75)
ob_cube_009.lineart.crease_threshold = 0.0
ob_cube_010.location = (-6.381, 7.215, 3.0)
ob_cube_010.rotation_euler = (0.0, -0.0, 1.571)
ob_cube_010.scale = (1.0, 0.3, 0.75)
ob_cube_010.lineart.crease_threshold = 0.0
ob_cube_011.location = (7.23, 4.427, 3.0)
ob_cube_011.scale = (1.0, 0.3, 0.75)
ob_cube_011.lineart.crease_threshold = 0.0
ob_cube_012.location = (5.162, 4.427, 3.0)
ob_cube_012.rotation_euler = (0.0, -0.0, 1.571)
ob_cube_012.scale = (1.0, 0.3, 0.75)
ob_cube_012.lineart.crease_threshold = 0.0
ob_cube_013.location = (-3.893, 7.215, 3.0)
ob_cube_013.rotation_euler = (0.0, -0.0, 1.571)
ob_cube_013.scale = (1.0, 0.3, 0.75)
ob_cube_013.lineart.crease_threshold = 0.0
ob_cube_014.location = (3.854, 4.431, 3.0)
ob_cube_014.scale = (1.0, 0.3, 0.75)
ob_cube_014.lineart.crease_threshold = 0.0
ob_cube_015.location = (-4.502, 2.557, 3.0)
ob_cube_015.scale = (1.0, 0.3, 0.75)
ob_cube_015.lineart.crease_threshold = 0.0
ob_cube_016.location = (1.849, 2.353, 3.0)
ob_cube_016.scale = (1.0, 0.3, 0.75)
ob_cube_016.lineart.crease_threshold = 0.0
ob_cube_017.location = (-6.526, 1.816, 3.0)
ob_cube_017.rotation_euler = (0.0, -0.0, 1.571)
ob_cube_017.scale = (1.8, 0.3, 0.75)
ob_cube_017.lineart.crease_threshold = 0.0
ob_cube_018.location = (0.5612, 1.724, 3.0)
ob_cube_018.rotation_euler = (0.0, -0.0, 1.571)
ob_cube_018.scale = (1.5, 0.3, 0.75)
ob_cube_018.lineart.crease_threshold = 0.0
ob_cube_019.location = (1.888, 4.342, 3.0)
ob_cube_019.rotation_euler = (0.0, 0.0, 1.571)
ob_cube_019.scale = (1.08, 0.3, 0.75)
ob_cube_019.lineart.crease_threshold = 0.0
ob_cube_020.location = (-2.554, -5.841, 3.0)
ob_cube_020.rotation_euler = (0.0, -0.0, 1.571)
ob_cube_020.scale = (1.11, 0.3, 0.75)
ob_cube_020.lineart.crease_threshold = 0.0
ob_cube_021.location = (-3.179, 2.426, 3.0)
ob_cube_021.rotation_euler = (0.0, -0.0, 1.571)
ob_cube_021.scale = (1.2, 0.3, 0.75)
ob_cube_021.lineart.crease_threshold = 0.0
ob_cube_022.location = (-7.859, 2.381, 3.0)
ob_cube_022.rotation_euler = (0.0, -0.0, 1.571)
ob_cube_022.scale = (1.8, 0.3, 0.75)
ob_cube_022.lineart.crease_threshold = 0.0
ob_cube_023.location = (-1.96, 5.048, 3.0)
ob_cube_023.rotation_euler = (0.0, -0.0, 1.571)
ob_cube_023.scale = (1.8, 0.3, 0.75)
ob_cube_023.lineart.crease_threshold = 0.0
ob_cube_024.location = (-3.656, 0.3007, 3.0)
ob_cube_024.scale = (1.25, 0.3, 0.75)
ob_cube_024.lineart.crease_threshold = 0.0
ob_cube_025.location = (-1.055, -7.251, 3.0)
ob_cube_025.scale = (1.8, 0.3, 0.75)
ob_cube_025.lineart.crease_threshold = 0.0
ob_cube_026.location = (5.64, 2.354, 3.0)
ob_cube_026.scale = (1.44, 0.3, 0.75)
ob_cube_026.lineart.crease_threshold = 0.0
ob_cube_027.location = (-1.322, -0.3773, 3.0)
ob_cube_027.rotation_euler = (0.0, -0.0, 1.571)
ob_cube_027.scale = (2.21, 0.3, 0.75)
ob_cube_027.lineart.crease_threshold = 0.0
ob_cube_028.location = (4.513, 0.8382, 3.0)
ob_cube_028.rotation_euler = (0.0, -0.0, 1.571)
ob_cube_028.scale = (0.3, 0.3, 0.75)
ob_cube_028.lineart.crease_threshold = 0.0
ob_cube_029.location = (-4.547, 3.917, 3.0)
ob_cube_029.scale = (2.28, 0.3, 0.75)
ob_cube_029.lineart.crease_threshold = 0.0
ob_cube_030.location = (7.721, -4.722, 3.0)
ob_cube_030.scale = (0.5, 0.3, 0.75)
ob_cube_030.lineart.crease_threshold = 0.0
ob_cube_031.location = (-7.271, -1.081, 3.0)
ob_cube_031.scale = (1.0, 0.3, 0.75)
ob_cube_031.lineart.crease_threshold = 0.0
ob_cube_032.location = (-0.5276, -2.283, 3.0)
ob_cube_032.scale = (0.5, 0.3, 0.75)
ob_cube_032.lineart.crease_threshold = 0.0
ob_cube_033.location = (2.385, -5.748, 3.0)
ob_cube_033.rotation_euler = (0.0, -0.0, 1.571)
ob_cube_033.scale = (2.5, 0.3, 0.75)
ob_cube_033.lineart.crease_threshold = 0.0
ob_cube_034.location = (-0.9894, 2.144, 3.0)
ob_cube_034.scale = (1.25, 0.3, 0.75)
ob_cube_034.lineart.crease_threshold = 0.0
ob_cube_035.location = (-0.7211, 0.5398, 3.0)
ob_cube_035.rotation_euler = (0.0, -0.0, 1.571)
ob_cube_035.scale = (0.3, 0.3, 0.75)
ob_cube_035.lineart.crease_threshold = 0.0
ob_cube_036.location = (2.55, 1.565, 3.0)
ob_cube_036.rotation_euler = (0.0, 0.0, 1.571)
ob_cube_036.scale = (0.5, 0.3, 0.75)
ob_cube_036.lineart.crease_threshold = 0.0
ob_cube_037.location = (-5.199, 0.4645, 3.0)
ob_cube_037.rotation_euler = (0.0, -0.0, 1.571)
ob_cube_037.scale = (1.8, 0.3, 0.75)
ob_cube_037.lineart.crease_threshold = 0.0
ob_cube_038.location = (3.907, 2.336, 3.0)
ob_cube_038.rotation_euler = (0.0, -0.0, 1.571)
ob_cube_038.scale = (1.8, 0.3, 0.75)
ob_cube_038.lineart.crease_threshold = 0.0
ob_cube_039.location = (6.558, -7.135, 3.0)
ob_cube_039.scale = (1.7, 0.3, 0.75)
ob_cube_039.lineart.crease_threshold = 0.0
ob_cube_040.location = (4.475, -0.3818, 3.0)
ob_cube_040.scale = (1.25, 0.3, 0.75)
ob_cube_040.lineart.crease_threshold = 0.0
ob_cube_041.location = (-0.6304, 6.028, 3.0)
ob_cube_041.rotation_euler = (0.0, -0.0, 1.571)
ob_cube_041.scale = (2.21, 0.3, 0.75)
ob_cube_041.lineart.crease_threshold = 0.0
ob_cube_042.location = (3.921, -3.554, 3.0)
ob_cube_042.scale = (1.25, 0.3, 0.75)
ob_cube_042.lineart.crease_threshold = 0.0
ob_cube_043.location = (5.325, -5.899, 3.0)
ob_cube_043.scale = (1.25, 0.3, 0.75)
ob_cube_043.lineart.crease_threshold = 0.0
ob_cube_045.location = (4.258, -2.156, 3.0)
ob_cube_045.scale = (1.5, 0.3, 0.75)
ob_cube_045.lineart.crease_threshold = 0.0
ob_cube_046.location = (1.066, -2.561, 3.0)
ob_cube_046.rotation_euler = (0.0, -0.0, 1.571)
ob_cube_046.scale = (1.5, 0.3, 0.75)
ob_cube_046.lineart.crease_threshold = 0.0
ob_cube_047.location = (0.8006, -0.7524, 3.0)
ob_cube_047.scale = (1.8, 0.3, 0.75)
ob_cube_047.lineart.crease_threshold = 0.0
ob_cube_048.location = (-5.113, -5.395, 3.0)
ob_cube_048.rotation_euler = (0.0, -0.0, 1.571)
ob_cube_048.scale = (1.5, 0.3, 0.75)
ob_cube_048.lineart.crease_threshold = 0.0
ob_cube_049.location = (6.044, -4.334, 3.0)
ob_cube_049.rotation_euler = (0.0, 0.0, 1.571)
ob_cube_049.scale = (1.25, 0.3, 0.75)
ob_cube_049.lineart.crease_threshold = 0.0
ob_cube_050.location = (-3.751, -4.808, 3.0)
ob_cube_050.rotation_euler = (0.0, 0.0, 1.571)
ob_cube_050.scale = (3.5, 0.3, 0.75)
ob_cube_050.lineart.crease_threshold = 0.0
ob_cube_051.location = (-5.86, -2.939, 3.0)
ob_cube_051.scale = (1.8, 0.3, 0.75)
ob_cube_051.lineart.crease_threshold = 0.0
ob_cube_052.location = (3.764, -6.442, 3.0)
ob_cube_052.rotation_euler = (0.0, -0.0, 1.571)
ob_cube_052.scale = (1.8, 0.3, 0.75)
ob_cube_052.lineart.crease_threshold = 0.0
ob_cube_053.location = (1.361, 0.5247, 3.0)
ob_cube_053.scale = (0.5, 0.3, 0.75)
ob_cube_053.lineart.crease_threshold = 0.0
ob_cube_054.location = (0.2685, -4.989, 3.0)
ob_cube_054.scale = (1.8, 0.3, 0.75)
ob_cube_054.lineart.crease_threshold = 0.0
ob_cube_055.location = (-5.803, -7.202, 3.0)
ob_cube_055.scale = (1.73, 0.3, 0.75)
ob_cube_055.lineart.crease_threshold = 0.0
ob_cube_056.location = (-1.013, -3.76, 3.0)
ob_cube_056.scale = (1.8, 0.3, 0.75)
ob_cube_056.lineart.crease_threshold = 0.0
ob_cube_057.location = (-6.512, -4.749, 3.0)
ob_cube_057.rotation_euler = (0.0, -0.0, 1.571)
ob_cube_057.scale = (1.5, 0.3, 0.75)
ob_cube_057.lineart.crease_threshold = 0.0
ob_cube_058.location = (1.047, -7.198, 3.0)
ob_cube_058.rotation_euler = (0.0, 0.0, 1.571)
ob_cube_058.scale = (1.03, 0.3, 0.75)
ob_cube_058.lineart.crease_threshold = 0.0

# ---- collection membership
col_collection.objects.link(ob_outer_shell)
col_collection.objects.link(ob_light)
col_collection.objects.link(ob_camera)
col_maze_inner.objects.link(ob_cube_001)
col_maze_inner.objects.link(ob_cube_002)
col_maze_inner.objects.link(ob_cube_003)
col_maze_inner.objects.link(ob_cube_004)
col_maze_inner.objects.link(ob_cube_005)
col_maze_inner.objects.link(ob_cube_006)
col_maze_inner.objects.link(ob_cube_008)
col_maze_inner.objects.link(ob_cube_007)
col_maze_inner.objects.link(ob_cube_009)
col_maze_inner.objects.link(ob_cube_010)
col_maze_inner.objects.link(ob_cube_011)
col_maze_inner.objects.link(ob_cube_012)
col_maze_inner.objects.link(ob_cube_013)
col_maze_inner.objects.link(ob_cube_014)
col_maze_inner.objects.link(ob_cube_015)
col_maze_inner.objects.link(ob_cube_016)
col_maze_inner.objects.link(ob_cube_017)
col_maze_inner.objects.link(ob_cube_018)
col_maze_inner.objects.link(ob_cube_019)
col_maze_inner.objects.link(ob_cube_020)
col_maze_inner.objects.link(ob_cube_021)
col_maze_inner.objects.link(ob_cube_022)
col_maze_inner.objects.link(ob_cube_023)
col_maze_inner.objects.link(ob_cube_024)
col_maze_inner.objects.link(ob_cube_025)
col_maze_inner.objects.link(ob_cube_026)
col_maze_inner.objects.link(ob_cube_027)
col_maze_inner.objects.link(ob_cube_028)
col_maze_inner.objects.link(ob_cube_029)
col_maze_inner.objects.link(ob_cube_030)
col_maze_inner.objects.link(ob_cube_031)
col_maze_inner.objects.link(ob_cube_032)
col_maze_inner.objects.link(ob_cube_033)
col_maze_inner.objects.link(ob_cube_034)
col_maze_inner.objects.link(ob_cube_035)
col_maze_inner.objects.link(ob_cube_036)
col_maze_inner.objects.link(ob_cube_037)
col_maze_inner.objects.link(ob_cube_038)
col_maze_inner.objects.link(ob_cube_039)
col_maze_inner.objects.link(ob_cube_040)
col_maze_inner.objects.link(ob_cube_041)
col_maze_inner.objects.link(ob_cube_042)
col_maze_inner.objects.link(ob_cube_043)
col_maze_inner.objects.link(ob_cube_045)
col_maze_inner.objects.link(ob_cube_046)
col_maze_inner.objects.link(ob_cube_047)
col_maze_inner.objects.link(ob_cube_048)
col_maze_inner.objects.link(ob_cube_049)
col_maze_inner.objects.link(ob_cube_050)
col_maze_inner.objects.link(ob_cube_051)
col_maze_inner.objects.link(ob_cube_052)
col_maze_inner.objects.link(ob_cube_053)
col_maze_inner.objects.link(ob_cube_054)
col_maze_inner.objects.link(ob_cube_055)
col_maze_inner.objects.link(ob_cube_056)
col_maze_inner.objects.link(ob_cube_057)
col_maze_inner.objects.link(ob_cube_058)

# ---- scene / render settings (as saved in the file)
scene.camera = ob_camera
scene.frame_start = 1; scene.frame_end = 250; scene.frame_set(1)
scene.render.engine = 'BLENDER_EEVEE_NEXT'
scene.cycles.use_denoising = False
scene.cycles.samples = 128
scene.cycles.sampling_pattern = 'TABULATED_SOBOL'
scene.cycles.use_adaptive_sampling = False
scene.cycles.use_light_tree = False
scene.view_settings.view_transform = 'Filmic'
bpy.context.view_layer.update()
